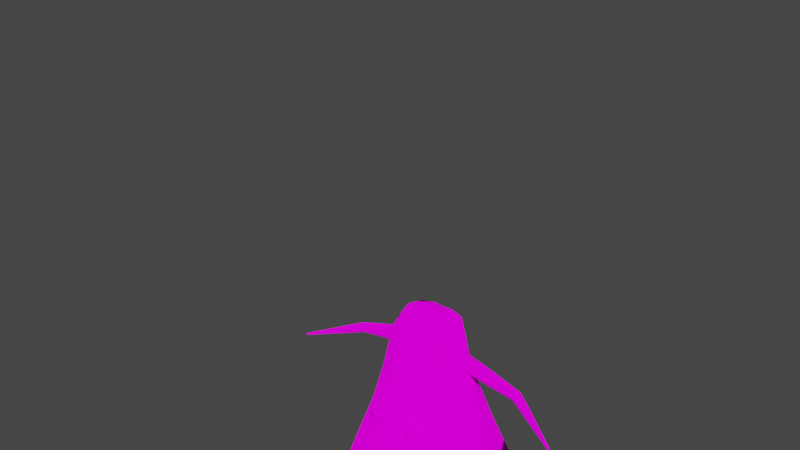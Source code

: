 # Source: debuff_support_F1.blend  (saved by Blender 3.0.42; exported with 4.5.12 LTS)
import bpy
from mathutils import Matrix  # noqa: F401  (used for matrix-valued properties, if any)

bpy.ops.wm.read_factory_settings(use_empty=True)
scene = bpy.context.scene
scene.name = 'Scene'

# ---- collections
col_debuff_support = bpy.data.collections.new('debuff_support'); scene.collection.children.link(col_debuff_support)
col_mesh = bpy.data.collections.new('mesh'); scene.collection.children.link(col_mesh)

# ---- images (referenced by path relative to the original .blend; pixels are not part of the script)
import os
ASSET_DIR = os.environ.get("B2B_ASSET_DIR", "")  # directory of the original .blend (textures are referenced by path, not embedded)
HERE = os.path.dirname(os.path.abspath(__file__))  # packed textures are extracted next to this script under _unpacked/

def load_image(name, relpath, width, height, colorspace="sRGB"):
    """Load a texture the original file referenced (path relative to the .blend, or extracted next to this script)."""
    p = next((c for c in (os.path.join(HERE, relpath), os.path.join(ASSET_DIR, relpath)) if relpath and os.path.exists(c)), "")
    if p:
        img = bpy.data.images.load(p, check_existing=True)
        img.name = name
    else:  # same state as the original file: an image datablock whose file is absent (Cycles renders it pink)
        img = bpy.data.images.new(name, width, height)
        img.source = "FILE"
        img.filepath = "//" + (relpath or name)
    img.colorspace_settings.name = colorspace
    return img
img_head = load_image('head', 'debuff_support_UV.png', 1024, 1024, 'sRGB')

# ---- materials (node trees are filled in below, after node groups)
mat_debuff_support = bpy.data.materials.new('debuff_support')
mat_debuff_support.alpha_threshold = 0.0
mat_debuff_support.use_transparent_shadow = False
mat_debuff_support.line_color = (0.0, 0.0, 0.0, 1.0)

# ---- material node trees
mat_debuff_support.use_nodes = True; mat_debuff_support.node_tree.nodes.clear()
_N = mat_debuff_support.node_tree.nodes; _L = mat_debuff_support.node_tree.links
n0 = _N.new('ShaderNodeOutputMaterial'); n0.name = 'Material Output'; n0.location = (300, 300)
n1 = _N.new('ShaderNodeBsdfDiffuse'); n1.name = 'BSDF Difuso'; n1.location = (10, 300)
n1.inputs[1].default_value = 1.0
n2 = _N.new('ShaderNodeTexImage'); n2.name = 'Imagen'; n2.location = (-280, 280)
n2.image = img_head
_L.new(n1.outputs[0], n0.inputs[0])
_L.new(n2.outputs[0], n1.inputs[0])
n0.is_active_output = True

# ---- world
world_world = bpy.data.worlds.new('World'); scene.world = world_world
world_world.use_nodes = True; world_world.node_tree.nodes.clear()
_N = world_world.node_tree.nodes; _L = world_world.node_tree.links
n0 = _N.new('ShaderNodeOutputWorld'); n0.name = 'World Output'; n0.location = (300, 300)
n1 = _N.new('ShaderNodeBackground'); n1.name = 'Background'; n1.location = (10, 300)
n1.inputs[0].default_value = (0.05088, 0.05088, 0.05088, 1.0)
_L.new(n1.outputs[0], n0.inputs[0])
n0.is_active_output = True
world_world.color = (0.05088, 0.05088, 0.05088)
world_world.use_sun_shadow = False
world_world.sun_shadow_jitter_overblur = 0.0

# ---- meshes
me_plano = bpy.data.meshes.new('Plano')
me_plano.from_pydata([(0.2554, 0.08648, 0.6631), (0.2698, -0.2609, 0.3378), (0.2883, 0.000349, 0.6415), (0.08382, 0.1913, 0.7011), (0.2566, -0.08652, 0.6463), (0.08809, -0.1908, 0.6583), (0.1506, 0.3859, 0.09021), (0.3816, -0.1541, 0.09114), (0.3865, 0.001675, 0.3431), (0.3188, 0.1221, 0.3275), (0.1505, -0.3594, 0.08974), (0.3409, 0.3731, 0.0127), (0.1943, -0.161, 0.6389), (0.188, 0.164, 0.672), (0.1385, 0.1064, 1.027), (0.1472, 1.23e-05, 1.05), (0.05791, 6.242e-05, 1.057), (0.05361, 0.1189, 1.04), (0.06448, -0.1206, 0.9574), (0.2007, -0.07133, 0.9139), (0.1997, 0.06796, 0.9439), (0.2134, -6.582e-05, 0.9517), (0.1425, -0.1014, 0.9493), (0.3817, 0.1562, 0.09133), (0.2583, 0.265, 0.3436), (0.4892, 0.001681, 0.01502), (0.1238, -0.2986, 0.3231), (0.3182, -0.1217, 0.3248), (0.3408, -0.3695, 0.01235), (0.1236, 0.3013, 0.33), (-0.2554, 0.08648, 0.6631), (-0.2698, -0.2609, 0.3378), (-0.2883, 0.000349, 0.6415), (0.0, 0.4484, 0.02332), (-0.08382, 0.1913, 0.7011), (-0.2566, -0.08652, 0.6463), (-0.08809, -0.1908, 0.6583), (0.0, -0.2173, 0.6362), (0.0, -0.3411, 0.332), (-0.1506, 0.3859, 0.09021), (-0.3816, -0.1541, 0.09114), (-0.3865, 0.001675, 0.3431), (-0.3188, 0.1221, 0.3275), (-0.1505, -0.3594, 0.08974), (-0.3409, 0.3731, 0.0127), (-0.1943, -0.161, 0.6389), (-0.188, 0.164, 0.672), (-0.1385, 0.1064, 1.027), (-0.1472, 1.23e-05, 1.05), (-0.05791, 6.242e-05, 1.057), (-0.05361, 0.1189, 1.04), (-0.06448, -0.1206, 0.9574), (-0.2007, -0.07133, 0.9139), (-0.1997, 0.06796, 0.9439), (-0.2134, -6.582e-05, 0.9517), (-0.1425, -0.1014, 0.9493), (-0.3817, 0.1562, 0.09133), (0.0, 0.1205, 1.033), (-0.2583, 0.265, 0.3436), (0.0, -8.162e-05, 1.059), (-0.4892, 0.001681, 0.01502), (-0.1238, -0.2986, 0.3231), (-0.3182, -0.1217, 0.3248), (0.0, -0.4477, 0.02228), (-0.3408, -0.3695, 0.01235), (-0.1236, 0.3013, 0.33), (0.0, 0.3409, 0.3408), (0.0, -0.1223, 0.9441), (0.0, 0.2163, 0.6796), (0.1633, 0.1352, 0.8493), (0.1684, -0.1312, 0.7941), (0.06872, 0.1551, 0.8705), (0.0, -0.1698, 0.7902), (0.0, 0.1684, 0.8565), (0.2276, 0.07722, 0.8035), (0.2508, 0.0001416, 0.7966), (0.07628, -0.1557, 0.8079), (0.2286, -0.07893, 0.7801), (-0.1633, 0.1352, 0.8493), (-0.1684, -0.1312, 0.7941), (-0.06872, 0.1551, 0.8705), (-0.2276, 0.07722, 0.8035), (-0.2508, 0.0001416, 0.7966), (-0.07628, -0.1557, 0.8079), (-0.2286, -0.07893, 0.7801), (0.2232, 0.2145, 0.5078), (0.1059, -0.2447, 0.4907), (0.232, -0.211, 0.4884), (0.0, -0.2792, 0.4841), (0.1037, 0.2463, 0.5156), (0.0, 0.2786, 0.5102), (0.2874, -0.1041, 0.4856), (0.3374, 0.001012, 0.4923), (0.2871, 0.1043, 0.4953), (-0.2232, 0.2145, 0.5078), (-0.1059, -0.2447, 0.4907), (-0.232, -0.211, 0.4884), (-0.1037, 0.2463, 0.5156), (-0.2874, -0.1041, 0.4856), (-0.3374, 0.001012, 0.4923), (-0.2871, 0.1043, 0.4953), (0.3503, 0.1391, 0.2094), (0.0, -0.3944, 0.1771), (0.4378, 0.001678, 0.1791), (0.2996, 0.3191, 0.1782), (0.3499, -0.1379, 0.208), (0.3053, -0.3152, 0.1751), (0.1371, -0.329, 0.2064), (0.0, 0.3946, 0.1821), (0.1371, 0.3436, 0.2101), (-0.3503, 0.1391, 0.2094), (-0.4378, 0.001678, 0.1791), (-0.2996, 0.3191, 0.1782), (-0.3499, -0.1379, 0.208), (-0.3053, -0.3152, 0.1751), (-0.1371, -0.329, 0.2064), (-0.1371, 0.3436, 0.2101)], [], [(86, 87, 12, 5), (75, 77, 4, 2), (59, 16, 17, 57), (85, 89, 3, 13), (72, 76, 18, 67), (16, 18, 22, 15), (17, 16, 15, 14), (15, 21, 20, 14), (22, 19, 21, 15), (70, 77, 19, 22), (93, 85, 13, 0), (87, 91, 4, 12), (91, 92, 2, 4), (88, 86, 5, 37), (89, 90, 68, 3), (92, 93, 0, 2), (104, 101, 23, 11), (101, 103, 25, 23), (107, 102, 63, 10), (103, 105, 7, 25), (71, 17, 14, 69), (109, 104, 11, 6), (67, 18, 16, 59), (105, 106, 28, 7), (106, 107, 10, 28), (108, 109, 6, 33), (73, 71, 3, 68), (69, 74, 0, 13), (74, 75, 2, 0), (76, 70, 22, 18), (95, 36, 45, 96), (82, 32, 35, 84), (59, 57, 50, 49), (94, 46, 34, 97), (72, 67, 51, 83), (49, 48, 55, 51), (50, 47, 48, 49), (48, 47, 53, 54), (55, 48, 54, 52), (79, 55, 52, 84), (100, 30, 46, 94), (96, 45, 35, 98), (98, 35, 32, 99), (88, 37, 36, 95), (97, 34, 68, 90), (99, 32, 30, 100), (112, 44, 56, 110), (110, 56, 60, 111), (115, 43, 63, 102), (111, 60, 40, 113), (80, 78, 47, 50), (116, 39, 44, 112), (67, 59, 49, 51), (113, 40, 64, 114), (114, 64, 43, 115), (108, 33, 39, 116), (73, 68, 34, 80), (78, 46, 30, 81), (81, 30, 32, 82), (83, 51, 55, 79), (36, 83, 79, 45), (53, 81, 82, 54), (47, 78, 81, 53), (57, 73, 80, 50), (34, 46, 78, 80), (45, 79, 84, 35), (37, 72, 83, 36), (54, 82, 84, 52), (5, 12, 70, 76), (20, 21, 75, 74), (14, 20, 74, 69), (57, 17, 71, 73), (3, 71, 69, 13), (12, 4, 77, 70), (37, 5, 76, 72), (21, 19, 77, 75), (41, 99, 100, 42), (65, 97, 90, 66), (38, 88, 95, 61), (62, 98, 99, 41), (31, 96, 98, 62), (42, 100, 94, 58), (58, 94, 97, 65), (61, 95, 96, 31), (8, 9, 93, 92), (29, 66, 90, 89), (38, 26, 86, 88), (27, 8, 92, 91), (1, 27, 91, 87), (9, 24, 85, 93), (24, 29, 89, 85), (26, 1, 87, 86), (66, 108, 116, 65), (31, 114, 115, 61), (62, 113, 114, 31), (65, 116, 112, 58), (41, 111, 113, 62), (61, 115, 102, 38), (42, 110, 111, 41), (58, 112, 110, 42), (66, 29, 109, 108), (1, 26, 107, 106), (27, 1, 106, 105), (29, 24, 104, 109), (8, 27, 105, 103), (26, 38, 102, 107), (9, 8, 103, 101), (24, 9, 101, 104)])
me_plano.polygons.foreach_set('use_smooth', [True] * 108)
_uv = me_plano.uv_layers.new(name='MapaUV')
_uv.uv.foreach_set('vector', [0.4208, 0.4109, 0.387, 0.4435, 0.3616, 0.3967, 0.377, 0.376, 0.3242, 0.3789, 0.3378, 0.3803, 0.3386, 0.4, 0.3169, 0.4004, 0.3366, 0.3434, 0.3355, 0.3465, 0.3294, 0.3443, 0.3298, 0.3411, 0.24, 0.3867, 0.2352, 0.346, 0.2923, 0.3436, 0.2901, 0.3655, 0.3693, 0.3541, 0.3606, 0.3635, 0.3443, 0.351, 0.3472, 0.3469, 0.3355, 0.3465, 0.3443, 0.351, 0.3409, 0.3558, 0.3335, 0.3508, 0.3294, 0.3443, 0.3355, 0.3465, 0.3335, 0.3508, 0.3287, 0.3486, 0.3335, 0.3508, 0.3315, 0.3574, 0.3269, 0.3552, 0.3287, 0.3486, 0.3409, 0.3558, 0.337, 0.3607, 0.3315, 0.3574, 0.3335, 0.3508, 0.3513, 0.3763, 0.3378, 0.3803, 0.337, 0.3607, 0.3409, 0.3558, 0.2669, 0.4244, 0.24, 0.3867, 0.2901, 0.3655, 0.302, 0.3854, 0.387, 0.4435, 0.3427, 0.4524, 0.3386, 0.4, 0.3616, 0.3967, 0.3427, 0.4524, 0.3007, 0.4474, 0.3169, 0.4004, 0.3386, 0.4, 0.4421, 0.3779, 0.4208, 0.4109, 0.377, 0.376, 0.3913, 0.3613, 0.2352, 0.346, 0.2385, 0.3113, 0.29, 0.3281, 0.2923, 0.3436, 0.3007, 0.4474, 0.2669, 0.4244, 0.302, 0.3854, 0.3169, 0.4004, 0.09886, 0.4438, 0.1859, 0.5137, 0.14, 0.5641, 0.007909, 0.4796, 0.1859, 0.5137, 0.2525, 0.5843, 0.2205, 0.6742, 0.14, 0.5641, 0.5171, 0.4891, 0.5802, 0.4231, 0.6676, 0.4517, 0.5696, 0.5325, 0.2525, 0.5843, 0.3504, 0.5731, 0.3539, 0.6414, 0.2205, 0.6742, 0.3108, 0.344, 0.3294, 0.3443, 0.3287, 0.3486, 0.3094, 0.3571, 0.1098, 0.3487, 0.09886, 0.4438, 0.007909, 0.4796, 0.04153, 0.349, 0.3472, 0.3469, 0.3443, 0.351, 0.3355, 0.3465, 0.3366, 0.3434, 0.3504, 0.5731, 0.4632, 0.5758, 0.5139, 0.6612, 0.3539, 0.6414, 0.4632, 0.5758, 0.5171, 0.4891, 0.5696, 0.5325, 0.5139, 0.6612, 0.1021, 0.2666, 0.1098, 0.3487, 0.04153, 0.349, 0.01715, 0.2388, 0.3099, 0.3346, 0.3108, 0.344, 0.2923, 0.3436, 0.29, 0.3281, 0.3094, 0.3571, 0.3145, 0.3703, 0.302, 0.3854, 0.2901, 0.3655, 0.3145, 0.3703, 0.3242, 0.3789, 0.3169, 0.4004, 0.302, 0.3854, 0.3606, 0.3635, 0.3513, 0.3763, 0.3409, 0.3558, 0.3443, 0.351, 0.4444, 0.3387, 0.3884, 0.341, 0.3883, 0.3151, 0.4365, 0.2924, 0.3476, 0.3074, 0.3545, 0.2857, 0.3717, 0.2989, 0.3594, 0.3143, 0.3366, 0.3434, 0.3298, 0.3411, 0.3314, 0.3383, 0.3375, 0.3402, 0.2843, 0.2513, 0.3122, 0.298, 0.301, 0.317, 0.2564, 0.2813, 0.3693, 0.3541, 0.3472, 0.3469, 0.3473, 0.3418, 0.3679, 0.3414, 0.3375, 0.3402, 0.3385, 0.3355, 0.3475, 0.3359, 0.3473, 0.3418, 0.3314, 0.3383, 0.3334, 0.3344, 0.3385, 0.3355, 0.3375, 0.3402, 0.3385, 0.3355, 0.3334, 0.3344, 0.3358, 0.3281, 0.3408, 0.329, 0.3475, 0.3359, 0.3385, 0.3355, 0.3408, 0.329, 0.3472, 0.3297, 0.3679, 0.3255, 0.3475, 0.3359, 0.3472, 0.3297, 0.3594, 0.3143, 0.3283, 0.2369, 0.3336, 0.2891, 0.3122, 0.298, 0.2843, 0.2513, 0.4365, 0.2924, 0.3883, 0.3151, 0.3717, 0.2989, 0.406, 0.2591, 0.406, 0.2591, 0.3717, 0.2989, 0.3545, 0.2857, 0.3691, 0.2382, 0.4421, 0.3779, 0.3913, 0.3613, 0.3884, 0.341, 0.4444, 0.3387, 0.2564, 0.2813, 0.301, 0.317, 0.29, 0.3281, 0.2385, 0.3113, 0.3691, 0.2382, 0.3545, 0.2857, 0.3336, 0.2891, 0.3283, 0.2369, 0.2042, 0.1218, 0.1521, 0.03914, 0.3086, 0.04914, 0.3158, 0.1169, 0.3158, 0.1169, 0.3086, 0.04914, 0.4386, 0.007909, 0.4112, 0.09931, 0.5683, 0.3325, 0.6363, 0.3286, 0.6676, 0.4517, 0.5802, 0.4231, 0.4112, 0.09931, 0.4386, 0.007909, 0.5268, 0.1132, 0.4836, 0.1662, 0.3162, 0.3277, 0.3228, 0.3162, 0.3334, 0.3344, 0.3314, 0.3383, 0.1568, 0.205, 0.1019, 0.1644, 0.1521, 0.03914, 0.2042, 0.1218, 0.3472, 0.3469, 0.3366, 0.3434, 0.3375, 0.3402, 0.3473, 0.3418, 0.4836, 0.1662, 0.5268, 0.1132, 0.6676, 0.1919, 0.5761, 0.2308, 0.5761, 0.2308, 0.6676, 0.1919, 0.6363, 0.3286, 0.5683, 0.3325, 0.1021, 0.2666, 0.01715, 0.2388, 0.1019, 0.1644, 0.1568, 0.205, 0.3099, 0.3346, 0.29, 0.3281, 0.301, 0.317, 0.3162, 0.3277, 0.3228, 0.3162, 0.3122, 0.298, 0.3336, 0.2891, 0.3347, 0.3086, 0.3347, 0.3086, 0.3336, 0.2891, 0.3545, 0.2857, 0.3476, 0.3074, 0.3679, 0.3414, 0.3473, 0.3418, 0.3475, 0.3359, 0.3679, 0.3255, 0.3884, 0.341, 0.3679, 0.3414, 0.3679, 0.3255, 0.3883, 0.3151, 0.3358, 0.3281, 0.3347, 0.3086, 0.3476, 0.3074, 0.3408, 0.329, 0.3334, 0.3344, 0.3228, 0.3162, 0.3347, 0.3086, 0.3358, 0.3281, 0.3298, 0.3411, 0.3099, 0.3346, 0.3162, 0.3277, 0.3314, 0.3383, 0.301, 0.317, 0.3122, 0.298, 0.3228, 0.3162, 0.3162, 0.3277, 0.3883, 0.3151, 0.3679, 0.3255, 0.3594, 0.3143, 0.3717, 0.2989, 0.3913, 0.3613, 0.3693, 0.3541, 0.3679, 0.3414, 0.3884, 0.341, 0.3408, 0.329, 0.3476, 0.3074, 0.3594, 0.3143, 0.3472, 0.3297, 0.377, 0.376, 0.3616, 0.3967, 0.3513, 0.3763, 0.3606, 0.3635, 0.3269, 0.3552, 0.3315, 0.3574, 0.3242, 0.3789, 0.3145, 0.3703, 0.3287, 0.3486, 0.3269, 0.3552, 0.3145, 0.3703, 0.3094, 0.3571, 0.3298, 0.3411, 0.3294, 0.3443, 0.3108, 0.344, 0.3099, 0.3346, 0.2923, 0.3436, 0.3108, 0.344, 0.3094, 0.3571, 0.2901, 0.3655, 0.3616, 0.3967, 0.3386, 0.4, 0.3378, 0.3803, 0.3513, 0.3763, 0.3913, 0.3613, 0.377, 0.376, 0.3606, 0.3635, 0.3693, 0.3541, 0.3315, 0.3574, 0.337, 0.3607, 0.3378, 0.3803, 0.3242, 0.3789, 0.3838, 0.1907, 0.3691, 0.2382, 0.3283, 0.2369, 0.323, 0.1847, 0.2117, 0.2456, 0.2564, 0.2813, 0.2385, 0.3113, 0.187, 0.2944, 0.4928, 0.3945, 0.4421, 0.3779, 0.4444, 0.3387, 0.5003, 0.3364, 0.4404, 0.2192, 0.406, 0.2591, 0.3691, 0.2382, 0.3838, 0.1907, 0.4846, 0.2696, 0.4365, 0.2924, 0.406, 0.2591, 0.4404, 0.2192, 0.323, 0.1847, 0.3283, 0.2369, 0.2843, 0.2513, 0.2564, 0.2045, 0.2564, 0.2045, 0.2843, 0.2513, 0.2564, 0.2813, 0.2117, 0.2456, 0.5003, 0.3364, 0.4444, 0.3387, 0.4365, 0.2924, 0.4846, 0.2696, 0.2844, 0.4944, 0.2318, 0.4634, 0.2669, 0.4244, 0.3007, 0.4474, 0.178, 0.3484, 0.187, 0.2944, 0.2385, 0.3113, 0.2352, 0.346, 0.4928, 0.3945, 0.4646, 0.4458, 0.4208, 0.4109, 0.4421, 0.3779, 0.3469, 0.5049, 0.2844, 0.4944, 0.3007, 0.4474, 0.3427, 0.4524, 0.4124, 0.4904, 0.3469, 0.5049, 0.3427, 0.4524, 0.387, 0.4435, 0.2318, 0.4634, 0.1898, 0.4079, 0.24, 0.3867, 0.2669, 0.4244, 0.1898, 0.4079, 0.178, 0.3484, 0.2352, 0.346, 0.24, 0.3867, 0.4646, 0.4458, 0.4124, 0.4904, 0.387, 0.4435, 0.4208, 0.4109, 0.187, 0.2944, 0.1021, 0.2666, 0.1568, 0.205, 0.2117, 0.2456, 0.4846, 0.2696, 0.5761, 0.2308, 0.5683, 0.3325, 0.5003, 0.3364, 0.4404, 0.2192, 0.4836, 0.1662, 0.5761, 0.2308, 0.4846, 0.2696, 0.2117, 0.2456, 0.1568, 0.205, 0.2042, 0.1218, 0.2564, 0.2045, 0.3838, 0.1907, 0.4112, 0.09931, 0.4836, 0.1662, 0.4404, 0.2192, 0.5003, 0.3364, 0.5683, 0.3325, 0.5802, 0.4231, 0.4928, 0.3945, 0.323, 0.1847, 0.3158, 0.1169, 0.4112, 0.09931, 0.3838, 0.1907, 0.2564, 0.2045, 0.2042, 0.1218, 0.3158, 0.1169, 0.323, 0.1847, 0.187, 0.2944, 0.178, 0.3484, 0.1098, 0.3487, 0.1021, 0.2666, 0.4124, 0.4904, 0.4646, 0.4458, 0.5171, 0.4891, 0.4632, 0.5758, 0.3469, 0.5049, 0.4124, 0.4904, 0.4632, 0.5758, 0.3504, 0.5731, 0.178, 0.3484, 0.1898, 0.4079, 0.09886, 0.4438, 0.1098, 0.3487, 0.2844, 0.4944, 0.3469, 0.5049, 0.3504, 0.5731, 0.2525, 0.5843, 0.4646, 0.4458, 0.4928, 0.3945, 0.5802, 0.4231, 0.5171, 0.4891, 0.2318, 0.4634, 0.2844, 0.4944, 0.2525, 0.5843, 0.1859, 0.5137, 0.1898, 0.4079, 0.2318, 0.4634, 0.1859, 0.5137, 0.09886, 0.4438])
me_plano.materials.append(mat_debuff_support)
me_plano.use_remesh_fix_poles = True
me_plano.use_remesh_preserve_attributes = False
me_plano.use_mirror_vertex_groups = False
me_plano.update()
me_c_rculo = bpy.data.meshes.new('Círculo')
me_c_rculo.from_pydata([(0.1809, 0.05797, 0.8199), (0.1884, 0.05372, 0.8408), (0.1928, 0.03211, 0.8457), (0.194, 0.0101, 0.8408), (0.1877, 0.004104, 0.8199), (0.1802, 0.008358, 0.7991), (0.1758, 0.02996, 0.7942), (0.1747, 0.05198, 0.7991), (0.8627, -0.08403, 0.6007), (0.8623, -0.08374, 0.6044), (0.8623, -0.08744, 0.6051), (0.8595, -0.0899, 0.6056), (0.8595, -0.09117, 0.602), (0.8574, -0.09017, 0.5991), (0.8598, -0.08776, 0.5976), (0.8601, -0.08401, 0.5979), (0.2894, 0.07581, 0.7504), (0.4105, 0.08812, 0.7151), (0.5376, 0.09572, 0.678), (0.6501, 0.03446, 0.6487), (0.7537, -0.02437, 0.6241), (0.7582, -0.02045, 0.6325), (0.6579, 0.04119, 0.6631), (0.546, 0.1052, 0.6974), (0.4175, 0.09997, 0.74), (0.2975, 0.08989, 0.7801), (0.2972, 0.01382, 0.7504), (0.4163, 0.03588, 0.7154), (0.5298, 0.05405, 0.6824), (0.6369, 0.005066, 0.6543), (0.746, -0.0415, 0.6274), (0.7486, -0.03309, 0.622), (0.6413, 0.01949, 0.6451), (0.5309, 0.07454, 0.6718), (0.4099, 0.06157, 0.7049), (0.2892, 0.0443, 0.7381), (0.3168, 0.0163, 0.8097), (0.4327, 0.03796, 0.7653), (0.5431, 0.05574, 0.7228), (0.6471, 0.006362, 0.6853), (0.7519, -0.04074, 0.6455), (0.7473, -0.04466, 0.6371), (0.6393, -0.0003736, 0.671), (0.5348, 0.04627, 0.7035), (0.4257, 0.0261, 0.7404), (0.3086, 0.002222, 0.7801), (0.3089, 0.07829, 0.8097), (0.4269, 0.0902, 0.765), (0.551, 0.09741, 0.7185), (0.6603, 0.03575, 0.6797), (0.7596, -0.02361, 0.6422), (0.757, -0.03202, 0.6476), (0.6558, 0.02133, 0.689), (0.5498, 0.07693, 0.729), (0.4332, 0.06451, 0.7755), (0.3169, 0.04781, 0.822), (0.205, 0.06502, 0.8445), (0.1936, 0.07657, 0.8149), (0.2129, 0.03466, 0.8567), (0.2128, 0.003277, 0.8445), (0.2047, -0.01074, 0.8149), (0.1933, 0.000811, 0.7854), (0.1854, 0.03117, 0.7732), (0.1855, 0.06255, 0.7854), (0.1843, 0.03104, 0.8199), (0.8646, -0.08939, 0.6002), (0.8377, -0.0683, 0.6143), (0.8369, -0.06656, 0.6084), (0.8362, -0.07336, 0.6173), (0.8331, -0.07853, 0.6162), (0.8305, -0.0808, 0.6112), (0.8295, -0.07898, 0.6054), (0.8312, -0.07399, 0.6023), (0.8341, -0.06875, 0.6034), (-0.1809, 0.05797, 0.8199), (-0.1884, 0.05372, 0.8408), (-0.1928, 0.03211, 0.8457), (-0.194, 0.0101, 0.8408), (-0.1877, 0.004104, 0.8199), (-0.1802, 0.008358, 0.7991), (-0.1758, 0.02996, 0.7942), (-0.1747, 0.05198, 0.7991), (-0.8627, -0.08403, 0.6007), (-0.8623, -0.08374, 0.6044), (-0.8623, -0.08744, 0.6051), (-0.8595, -0.0899, 0.6056), (-0.8595, -0.09117, 0.602), (-0.8574, -0.09017, 0.5991), (-0.8598, -0.08776, 0.5976), (-0.8601, -0.08401, 0.5979), (-0.2894, 0.07581, 0.7504), (-0.4105, 0.08812, 0.7151), (-0.5376, 0.09572, 0.678), (-0.6501, 0.03446, 0.6487), (-0.7537, -0.02437, 0.6241), (-0.7582, -0.02045, 0.6325), (-0.6579, 0.04119, 0.6631), (-0.546, 0.1052, 0.6974), (-0.4175, 0.09997, 0.74), (-0.2975, 0.08989, 0.7801), (-0.2972, 0.01382, 0.7504), (-0.4163, 0.03588, 0.7154), (-0.5298, 0.05405, 0.6824), (-0.6369, 0.005066, 0.6543), (-0.746, -0.0415, 0.6274), (-0.7486, -0.03309, 0.622), (-0.6413, 0.01949, 0.6451), (-0.5309, 0.07454, 0.6718), (-0.4099, 0.06157, 0.7049), (-0.2892, 0.0443, 0.7381), (-0.3168, 0.0163, 0.8097), (-0.4327, 0.03796, 0.7653), (-0.5431, 0.05574, 0.7228), (-0.6471, 0.006362, 0.6853), (-0.7519, -0.04074, 0.6455), (-0.7473, -0.04466, 0.6371), (-0.6393, -0.0003736, 0.671), (-0.5348, 0.04627, 0.7035), (-0.4257, 0.0261, 0.7404), (-0.3086, 0.002222, 0.7801), (-0.3089, 0.07829, 0.8097), (-0.4269, 0.0902, 0.765), (-0.551, 0.09741, 0.7185), (-0.6603, 0.03575, 0.6797), (-0.7596, -0.02361, 0.6422), (-0.757, -0.03202, 0.6476), (-0.6558, 0.02133, 0.689), (-0.5498, 0.07693, 0.729), (-0.4332, 0.06451, 0.7755), (-0.3169, 0.04781, 0.822), (-0.205, 0.06502, 0.8445), (-0.1936, 0.07657, 0.8149), (-0.2129, 0.03466, 0.8567), (-0.2128, 0.003277, 0.8445), (-0.2047, -0.01074, 0.8149), (-0.1933, 0.000811, 0.7854), (-0.1854, 0.03117, 0.7732), (-0.1855, 0.06255, 0.7854), (-0.1843, 0.03104, 0.8199), (-0.8646, -0.08939, 0.6002), (-0.8377, -0.0683, 0.6143), (-0.8369, -0.06656, 0.6084), (-0.8362, -0.07336, 0.6173), (-0.8331, -0.07853, 0.6162), (-0.8305, -0.0808, 0.6112), (-0.8295, -0.07898, 0.6054), (-0.8312, -0.07399, 0.6023), (-0.8341, -0.06875, 0.6034)], [], [(21, 20, 73, 67), (31, 30, 71, 72), (41, 40, 69, 70), (51, 50, 66, 68), (20, 31, 72, 73), (30, 41, 70, 71), (40, 51, 68, 69), (50, 21, 67, 66), (56, 57, 25, 46), (46, 25, 24, 47), (47, 24, 23, 48), (48, 23, 22, 49), (49, 22, 21, 50), (59, 58, 55, 36), (36, 55, 54, 37), (37, 54, 53, 38), (38, 53, 52, 39), (39, 52, 51, 40), (61, 60, 45, 26), (26, 45, 44, 27), (27, 44, 43, 28), (28, 43, 42, 29), (29, 42, 41, 30), (63, 62, 35, 16), (16, 35, 34, 17), (17, 34, 33, 18), (18, 33, 32, 19), (19, 32, 31, 20), (58, 56, 46, 55), (55, 46, 47, 54), (54, 47, 48, 53), (53, 48, 49, 52), (52, 49, 50, 51), (60, 59, 36, 45), (45, 36, 37, 44), (44, 37, 38, 43), (43, 38, 39, 42), (42, 39, 40, 41), (62, 61, 26, 35), (35, 26, 27, 34), (34, 27, 28, 33), (33, 28, 29, 32), (32, 29, 30, 31), (57, 63, 16, 25), (25, 16, 17, 24), (24, 17, 18, 23), (23, 18, 19, 22), (22, 19, 20, 21), (64, 4, 5, 6), (1, 0, 57, 56), (2, 1, 56, 58), (3, 2, 58, 59), (4, 3, 59, 60), (5, 4, 60, 61), (6, 5, 61, 62), (7, 6, 62, 63), (0, 7, 63, 57), (2, 3, 4, 64), (0, 64, 6, 7), (1, 2, 64, 0), (65, 14, 13, 12), (8, 15, 14, 65), (10, 65, 12, 11), (9, 8, 65, 10), (8, 9, 66, 67), (9, 10, 68, 66), (10, 11, 69, 68), (11, 12, 70, 69), (12, 13, 71, 70), (13, 14, 72, 71), (14, 15, 73, 72), (15, 8, 67, 73), (95, 141, 147, 94), (105, 146, 145, 104), (115, 144, 143, 114), (125, 142, 140, 124), (94, 147, 146, 105), (104, 145, 144, 115), (114, 143, 142, 125), (124, 140, 141, 95), (130, 120, 99, 131), (120, 121, 98, 99), (121, 122, 97, 98), (122, 123, 96, 97), (123, 124, 95, 96), (133, 110, 129, 132), (110, 111, 128, 129), (111, 112, 127, 128), (112, 113, 126, 127), (113, 114, 125, 126), (135, 100, 119, 134), (100, 101, 118, 119), (101, 102, 117, 118), (102, 103, 116, 117), (103, 104, 115, 116), (137, 90, 109, 136), (90, 91, 108, 109), (91, 92, 107, 108), (92, 93, 106, 107), (93, 94, 105, 106), (132, 129, 120, 130), (129, 128, 121, 120), (128, 127, 122, 121), (127, 126, 123, 122), (126, 125, 124, 123), (134, 119, 110, 133), (119, 118, 111, 110), (118, 117, 112, 111), (117, 116, 113, 112), (116, 115, 114, 113), (136, 109, 100, 135), (109, 108, 101, 100), (108, 107, 102, 101), (107, 106, 103, 102), (106, 105, 104, 103), (131, 99, 90, 137), (99, 98, 91, 90), (98, 97, 92, 91), (97, 96, 93, 92), (96, 95, 94, 93), (138, 80, 79, 78), (75, 130, 131, 74), (76, 132, 130, 75), (77, 133, 132, 76), (78, 134, 133, 77), (79, 135, 134, 78), (80, 136, 135, 79), (81, 137, 136, 80), (74, 131, 137, 81), (76, 138, 78, 77), (74, 81, 80, 138), (75, 74, 138, 76), (139, 86, 87, 88), (82, 139, 88, 89), (84, 85, 86, 139), (83, 84, 139, 82), (82, 141, 140, 83), (83, 140, 142, 84), (84, 142, 143, 85), (85, 143, 144, 86), (86, 144, 145, 87), (87, 145, 146, 88), (88, 146, 147, 89), (89, 147, 141, 82)])
me_c_rculo.polygons.foreach_set('use_smooth', [True] * 144)
_uv = me_c_rculo.uv_layers.new(name='MapaUV')
_uv.uv.foreach_set('vector', [0.8506, 0.8953, 0.8538, 0.8942, 0.8626, 0.9229, 0.8607, 0.9237, 0.857, 0.8933, 0.8602, 0.8925, 0.8663, 0.922, 0.8644, 0.9224, 0.9873, 0.7791, 0.9841, 0.7785, 0.99, 0.749, 0.9919, 0.7493, 0.9808, 0.7778, 0.9776, 0.7769, 0.9862, 0.7481, 0.9881, 0.7486, 0.8538, 0.8942, 0.857, 0.8933, 0.8644, 0.9224, 0.8626, 0.9229, 0.8602, 0.8925, 0.8635, 0.892, 0.8683, 0.9218, 0.8663, 0.922, 0.9841, 0.7785, 0.9808, 0.7778, 0.9881, 0.7486, 0.99, 0.749, 0.9776, 0.7769, 0.9744, 0.7759, 0.9844, 0.7474, 0.9862, 0.7481, 0.9665, 0.9646, 0.9575, 0.9707, 0.9502, 0.9371, 0.9606, 0.9357, 0.9606, 0.9357, 0.9502, 0.9371, 0.9476, 0.8965, 0.9569, 0.896, 0.9569, 0.896, 0.9476, 0.8965, 0.9469, 0.853, 0.9541, 0.8541, 0.9541, 0.8541, 0.9469, 0.853, 0.9604, 0.8125, 0.9659, 0.8143, 0.9659, 0.8143, 0.9604, 0.8125, 0.9744, 0.7759, 0.9776, 0.7769, 0.9819, 0.9633, 0.9742, 0.9628, 0.9709, 0.9344, 0.9812, 0.9334, 0.9812, 0.9334, 0.9709, 0.9344, 0.966, 0.8952, 0.9749, 0.8941, 0.9749, 0.8941, 0.966, 0.8952, 0.9614, 0.8549, 0.9688, 0.8555, 0.9688, 0.8555, 0.9614, 0.8549, 0.9714, 0.8158, 0.9768, 0.817, 0.9768, 0.817, 0.9714, 0.8158, 0.9808, 0.7778, 0.9841, 0.7785, 0.8583, 0.7086, 0.8685, 0.7047, 0.8675, 0.7391, 0.8572, 0.738, 0.8572, 0.738, 0.8675, 0.7391, 0.8596, 0.7786, 0.8506, 0.7771, 0.8506, 0.7771, 0.8596, 0.7786, 0.8522, 0.8155, 0.8446, 0.8157, 0.8446, 0.8157, 0.8522, 0.8155, 0.8584, 0.8532, 0.8528, 0.8542, 0.8528, 0.8542, 0.8584, 0.8532, 0.8635, 0.892, 0.8602, 0.8925, 0.843, 0.7061, 0.8505, 0.7084, 0.847, 0.7369, 0.8366, 0.7355, 0.8366, 0.7355, 0.847, 0.7369, 0.8417, 0.776, 0.8326, 0.7752, 0.8326, 0.7752, 0.8417, 0.776, 0.8372, 0.8163, 0.83, 0.8172, 0.83, 0.8172, 0.8372, 0.8163, 0.8474, 0.8554, 0.8419, 0.8569, 0.8419, 0.8569, 0.8474, 0.8554, 0.857, 0.8933, 0.8538, 0.8942, 0.9742, 0.9628, 0.9665, 0.9646, 0.9606, 0.9357, 0.9709, 0.9344, 0.9709, 0.9344, 0.9606, 0.9357, 0.9569, 0.896, 0.966, 0.8952, 0.966, 0.8952, 0.9569, 0.896, 0.9541, 0.8541, 0.9614, 0.8549, 0.9614, 0.8549, 0.9541, 0.8541, 0.9659, 0.8143, 0.9714, 0.8158, 0.9714, 0.8158, 0.9659, 0.8143, 0.9776, 0.7769, 0.9808, 0.7778, 0.9913, 0.9677, 0.9819, 0.9633, 0.9812, 0.9334, 0.9921, 0.9325, 0.9921, 0.9325, 0.9812, 0.9334, 0.9749, 0.8941, 0.9839, 0.8925, 0.9839, 0.8925, 0.9749, 0.8941, 0.9688, 0.8555, 0.9764, 0.8556, 0.9764, 0.8556, 0.9688, 0.8555, 0.9768, 0.817, 0.9824, 0.8179, 0.9824, 0.8179, 0.9768, 0.817, 0.9841, 0.7785, 0.9873, 0.7791, 0.8505, 0.7084, 0.8583, 0.7086, 0.8572, 0.738, 0.847, 0.7369, 0.847, 0.7369, 0.8572, 0.738, 0.8506, 0.7771, 0.8417, 0.776, 0.8417, 0.776, 0.8506, 0.7771, 0.8446, 0.8157, 0.8372, 0.8163, 0.8372, 0.8163, 0.8446, 0.8157, 0.8528, 0.8542, 0.8474, 0.8554, 0.8474, 0.8554, 0.8528, 0.8542, 0.8602, 0.8925, 0.857, 0.8933, 0.8349, 0.6996, 0.843, 0.7061, 0.8366, 0.7355, 0.8257, 0.7337, 0.8257, 0.7337, 0.8366, 0.7355, 0.8326, 0.7752, 0.8233, 0.7747, 0.8233, 0.7747, 0.8326, 0.7752, 0.83, 0.8172, 0.8227, 0.8182, 0.8227, 0.8182, 0.83, 0.8172, 0.8419, 0.8569, 0.8364, 0.8587, 0.8364, 0.8587, 0.8419, 0.8569, 0.8538, 0.8942, 0.8506, 0.8953, 0.8526, 0.6944, 0.8623, 0.6985, 0.8571, 0.7034, 0.8513, 0.7031, 0.9689, 0.9693, 0.9651, 0.9754, 0.9575, 0.9707, 0.9665, 0.9646, 0.9746, 0.9682, 0.9689, 0.9693, 0.9665, 0.9646, 0.9742, 0.9628, 0.9803, 0.9683, 0.9746, 0.9682, 0.9742, 0.9628, 0.9819, 0.9633, 0.9851, 0.9734, 0.9803, 0.9683, 0.9819, 0.9633, 0.9913, 0.9677, 0.8571, 0.7034, 0.8623, 0.6985, 0.8685, 0.7047, 0.8583, 0.7086, 0.8513, 0.7031, 0.8571, 0.7034, 0.8583, 0.7086, 0.8505, 0.7084, 0.8458, 0.7016, 0.8513, 0.7031, 0.8505, 0.7084, 0.843, 0.7061, 0.8424, 0.6955, 0.8458, 0.7016, 0.843, 0.7061, 0.8349, 0.6996, 0.9746, 0.9682, 0.9803, 0.9683, 0.9851, 0.9734, 0.9754, 0.977, 0.8424, 0.6955, 0.8526, 0.6944, 0.8513, 0.7031, 0.8458, 0.7016, 0.9689, 0.9693, 0.9746, 0.9682, 0.9754, 0.977, 0.9651, 0.9754, 0.8671, 0.9329, 0.8667, 0.9311, 0.8675, 0.9305, 0.8685, 0.9313, 0.8651, 0.9321, 0.8656, 0.931, 0.8667, 0.9311, 0.8671, 0.9329, 0.9903, 0.7399, 0.9907, 0.7381, 0.9921, 0.7398, 0.9911, 0.7405, 0.9893, 0.7401, 0.9888, 0.7389, 0.9907, 0.7381, 0.9903, 0.7399, 0.9888, 0.7389, 0.9893, 0.7401, 0.9862, 0.7481, 0.9844, 0.7474, 0.9893, 0.7401, 0.9903, 0.7399, 0.9881, 0.7486, 0.9862, 0.7481, 0.9903, 0.7399, 0.9911, 0.7405, 0.99, 0.749, 0.9881, 0.7486, 0.9911, 0.7405, 0.9921, 0.7398, 0.9919, 0.7493, 0.99, 0.749, 0.8685, 0.9313, 0.8675, 0.9305, 0.8663, 0.922, 0.8683, 0.9218, 0.8675, 0.9305, 0.8667, 0.9311, 0.8644, 0.9224, 0.8663, 0.922, 0.8667, 0.9311, 0.8656, 0.931, 0.8626, 0.9229, 0.8644, 0.9224, 0.8656, 0.931, 0.8651, 0.9321, 0.8607, 0.9237, 0.8626, 0.9229, 0.6028, 0.7277, 0.6129, 0.6993, 0.6147, 0.7, 0.6059, 0.7288, 0.6091, 0.7297, 0.6166, 0.7005, 0.6185, 0.701, 0.6124, 0.7304, 0.9873, 0.6813, 0.9919, 0.7111, 0.99, 0.7114, 0.9841, 0.6819, 0.9808, 0.6826, 0.9881, 0.7118, 0.9862, 0.7123, 0.9776, 0.6835, 0.6059, 0.7288, 0.6147, 0.7, 0.6166, 0.7005, 0.6091, 0.7297, 0.6124, 0.7304, 0.6185, 0.701, 0.6204, 0.7012, 0.6156, 0.731, 0.9841, 0.6819, 0.99, 0.7114, 0.9881, 0.7118, 0.9808, 0.6826, 0.9776, 0.6835, 0.9862, 0.7123, 0.9844, 0.713, 0.9744, 0.6845, 0.9665, 0.4958, 0.9606, 0.5247, 0.9502, 0.5233, 0.9575, 0.4897, 0.9606, 0.5247, 0.9569, 0.5644, 0.9476, 0.5639, 0.9502, 0.5233, 0.9569, 0.5644, 0.9541, 0.6063, 0.9469, 0.6074, 0.9476, 0.5639, 0.9541, 0.6063, 0.9659, 0.6461, 0.9604, 0.6479, 0.9469, 0.6074, 0.9659, 0.6461, 0.9776, 0.6835, 0.9744, 0.6845, 0.9604, 0.6479, 0.9819, 0.4971, 0.9812, 0.527, 0.9709, 0.526, 0.9742, 0.4976, 0.9812, 0.527, 0.9749, 0.5663, 0.966, 0.5652, 0.9709, 0.526, 0.9749, 0.5663, 0.9688, 0.6049, 0.9614, 0.6055, 0.966, 0.5652, 0.9688, 0.6049, 0.9768, 0.6434, 0.9714, 0.6446, 0.9614, 0.6055, 0.9768, 0.6434, 0.9841, 0.6819, 0.9808, 0.6826, 0.9714, 0.6446, 0.6105, 0.9144, 0.6094, 0.8849, 0.6197, 0.8839, 0.6206, 0.9182, 0.6094, 0.8849, 0.6028, 0.8459, 0.6118, 0.8443, 0.6197, 0.8839, 0.6028, 0.8459, 0.5968, 0.8073, 0.6043, 0.8074, 0.6118, 0.8443, 0.5968, 0.8073, 0.6049, 0.7688, 0.6105, 0.7698, 0.6043, 0.8074, 0.6049, 0.7688, 0.6124, 0.7304, 0.6156, 0.731, 0.6105, 0.7698, 0.5952, 0.9169, 0.5887, 0.8875, 0.5991, 0.8861, 0.6026, 0.9145, 0.5887, 0.8875, 0.5848, 0.8477, 0.5939, 0.847, 0.5991, 0.8861, 0.5848, 0.8477, 0.5821, 0.8058, 0.5894, 0.8067, 0.5939, 0.847, 0.5821, 0.8058, 0.5941, 0.766, 0.5995, 0.7676, 0.5894, 0.8067, 0.5941, 0.766, 0.6059, 0.7288, 0.6091, 0.7297, 0.5995, 0.7676, 0.9742, 0.4976, 0.9709, 0.526, 0.9606, 0.5247, 0.9665, 0.4958, 0.9709, 0.526, 0.966, 0.5652, 0.9569, 0.5644, 0.9606, 0.5247, 0.966, 0.5652, 0.9614, 0.6055, 0.9541, 0.6063, 0.9569, 0.5644, 0.9614, 0.6055, 0.9714, 0.6446, 0.9659, 0.6461, 0.9541, 0.6063, 0.9714, 0.6446, 0.9808, 0.6826, 0.9776, 0.6835, 0.9659, 0.6461, 0.9913, 0.4927, 0.9921, 0.5279, 0.9812, 0.527, 0.9819, 0.4971, 0.9921, 0.5279, 0.9839, 0.5679, 0.9749, 0.5663, 0.9812, 0.527, 0.9839, 0.5679, 0.9764, 0.6048, 0.9688, 0.6049, 0.9749, 0.5663, 0.9764, 0.6048, 0.9824, 0.6425, 0.9768, 0.6434, 0.9688, 0.6049, 0.9824, 0.6425, 0.9873, 0.6813, 0.9841, 0.6819, 0.9768, 0.6434, 0.6026, 0.9145, 0.5991, 0.8861, 0.6094, 0.8849, 0.6105, 0.9144, 0.5991, 0.8861, 0.5939, 0.847, 0.6028, 0.8459, 0.6094, 0.8849, 0.5939, 0.847, 0.5894, 0.8067, 0.5968, 0.8073, 0.6028, 0.8459, 0.5894, 0.8067, 0.5995, 0.7676, 0.6049, 0.7688, 0.5968, 0.8073, 0.5995, 0.7676, 0.6091, 0.7297, 0.6124, 0.7304, 0.6049, 0.7688, 0.5871, 0.9233, 0.5778, 0.8892, 0.5887, 0.8875, 0.5952, 0.9169, 0.5778, 0.8892, 0.5755, 0.8482, 0.5848, 0.8477, 0.5887, 0.8875, 0.5755, 0.8482, 0.5749, 0.8047, 0.5821, 0.8058, 0.5848, 0.8477, 0.5749, 0.8047, 0.5886, 0.7642, 0.5941, 0.766, 0.5821, 0.8058, 0.5886, 0.7642, 0.6028, 0.7277, 0.6059, 0.7288, 0.5941, 0.766, 0.6048, 0.9285, 0.6035, 0.9199, 0.6092, 0.9196, 0.6144, 0.9245, 0.9689, 0.4911, 0.9665, 0.4958, 0.9575, 0.4897, 0.9651, 0.485, 0.9746, 0.4922, 0.9742, 0.4976, 0.9665, 0.4958, 0.9689, 0.4911, 0.9803, 0.4921, 0.9819, 0.4971, 0.9742, 0.4976, 0.9746, 0.4922, 0.9851, 0.487, 0.9913, 0.4927, 0.9819, 0.4971, 0.9803, 0.4921, 0.6092, 0.9196, 0.6105, 0.9144, 0.6206, 0.9182, 0.6144, 0.9245, 0.6035, 0.9199, 0.6026, 0.9145, 0.6105, 0.9144, 0.6092, 0.9196, 0.5979, 0.9213, 0.5952, 0.9169, 0.6026, 0.9145, 0.6035, 0.9199, 0.5945, 0.9274, 0.5871, 0.9233, 0.5952, 0.9169, 0.5979, 0.9213, 0.9746, 0.4922, 0.9754, 0.4834, 0.9851, 0.487, 0.9803, 0.4921, 0.5945, 0.9274, 0.5979, 0.9213, 0.6035, 0.9199, 0.6048, 0.9285, 0.9689, 0.4911, 0.9651, 0.485, 0.9754, 0.4834, 0.9746, 0.4922, 0.6193, 0.69, 0.6206, 0.6917, 0.6196, 0.6925, 0.6188, 0.6918, 0.6173, 0.6908, 0.6193, 0.69, 0.6188, 0.6918, 0.6178, 0.692, 0.9903, 0.7205, 0.9911, 0.7199, 0.9921, 0.7206, 0.9907, 0.7223, 0.9893, 0.7203, 0.9903, 0.7205, 0.9907, 0.7223, 0.9888, 0.7215, 0.9888, 0.7215, 0.9844, 0.713, 0.9862, 0.7123, 0.9893, 0.7203, 0.9893, 0.7203, 0.9862, 0.7123, 0.9881, 0.7118, 0.9903, 0.7205, 0.9903, 0.7205, 0.9881, 0.7118, 0.99, 0.7114, 0.9911, 0.7199, 0.9911, 0.7199, 0.99, 0.7114, 0.9919, 0.7111, 0.9921, 0.7206, 0.6206, 0.6917, 0.6204, 0.7012, 0.6185, 0.701, 0.6196, 0.6925, 0.6196, 0.6925, 0.6185, 0.701, 0.6166, 0.7005, 0.6188, 0.6918, 0.6188, 0.6918, 0.6166, 0.7005, 0.6147, 0.7, 0.6178, 0.692, 0.6178, 0.692, 0.6147, 0.7, 0.6129, 0.6993, 0.6173, 0.6908])
me_c_rculo.materials.append(mat_debuff_support)
me_c_rculo.use_remesh_fix_poles = True
me_c_rculo.use_remesh_preserve_attributes = False
me_c_rculo.use_mirror_vertex_groups = False
me_c_rculo.update()
me_cilindro = bpy.data.meshes.new('Cilindro')
me_cilindro.from_pydata([(0.0, -0.02272, -1.096), (-1.192e-07, -0.02272, 0.03042), (-0.01607, -0.01607, -1.096), (-0.01607, -0.01607, 0.03042), (-0.02272, 6.519e-09, -1.096), (-0.02272, -1.863e-09, 0.03042), (-0.01607, 0.01607, -1.096), (-0.01607, 0.01607, 0.03042), (0.0, 0.02272, -1.096), (-1.192e-07, 0.02272, 0.03042), (0.01607, 0.01607, -1.096), (0.01607, 0.01607, 0.03042), (0.02272, 6.286e-09, -1.096), (0.02272, -2.095e-09, 0.03042), (0.01607, -0.01607, -1.096), (0.01607, -0.01607, 0.03042), (-1.192e-07, -0.03444, 0.001712), (-1.192e-07, -0.03444, 0.06284), (-0.02435, -0.02435, 0.001712), (-0.02435, -0.02435, 0.06284), (-0.03444, -1.397e-09, 0.001712), (-0.03444, -1.863e-09, 0.06284), (-0.02435, 0.02435, 0.001712), (-0.02435, 0.02435, 0.06284), (-1.192e-07, 0.03444, 0.001712), (-1.192e-07, 0.03444, 0.06284), (0.02435, 0.02435, 0.001712), (0.02435, 0.02435, 0.06284), (0.03444, -2.095e-09, 0.001712), (0.03444, -2.561e-09, 0.06284), (0.02435, -0.02435, 0.001712), (0.02435, -0.02435, 0.06284), (-5.96e-07, -0.02633, 0.02366), (-5.96e-07, -0.0264, 0.07804), (-0.01862, -0.01862, 0.02366), (-0.01867, -0.01867, 0.07804), (-0.02633, -1.63e-09, 0.02366), (-0.0264, -2.095e-09, 0.07804), (-0.01862, 0.01862, 0.02366), (-0.01867, 0.01867, 0.07804), (-5.96e-07, 0.02633, 0.02366), (-5.96e-07, 0.0264, 0.07804), (0.01862, 0.01862, 0.02366), (0.01867, 0.01867, 0.07804), (0.02633, -2.328e-09, 0.02366), (0.0264, -2.561e-09, 0.07804), (0.01862, -0.01862, 0.02366), (0.01867, -0.01867, 0.07804), (-5.96e-07, -0.05349, 0.1269), (-0.03783, -0.03783, 0.1269), (-0.05349, -1.863e-09, 0.1269), (-0.03783, 0.03783, 0.1269), (-5.96e-07, 0.05349, 0.1269), (0.03782, 0.03783, 0.1269), (0.05349, -3.027e-09, 0.1269), (0.03782, -0.03783, 0.1269), (-5.96e-07, -0.08686, 0.1724), (-0.06142, -0.06142, 0.1724), (-0.08686, -2.095e-09, 0.1724), (-0.06142, 0.06142, 0.1724), (-8.345e-07, 0.08686, 0.1724), (0.06142, 0.06142, 0.1724), (0.08686, -3.958e-09, 0.1724), (0.06142, -0.06142, 0.1724), (-5.96e-07, -0.08606, 0.2549), (-0.06086, -0.06086, 0.2549), (-0.08607, -2.794e-09, 0.2549), (-0.06086, 0.06086, 0.2549), (-8.345e-07, 0.08606, 0.2549), (0.06086, 0.06086, 0.2549), (0.08606, -4.657e-09, 0.2549), (0.06086, -0.06086, 0.2549), (-8.345e-07, -0.05549, 0.3048), (-0.03924, -0.03924, 0.3048), (-0.05549, -3.725e-09, 0.3048), (-0.03924, 0.03924, 0.3048), (-8.345e-07, 0.05549, 0.3048), (0.03924, 0.03924, 0.3048), (0.05549, -4.889e-09, 0.3048), (0.03924, -0.03924, 0.3048), (-8.345e-07, -4.424e-09, 0.3239)], [], [(0, 1, 3, 2), (2, 3, 5, 4), (4, 5, 7, 6), (6, 7, 9, 8), (8, 9, 11, 10), (10, 11, 13, 12), (3, 1, 15, 13, 11, 9, 7, 5), (12, 13, 15, 14), (14, 15, 1, 0), (0, 2, 4, 6, 8, 10, 12, 14), (16, 17, 19, 18), (18, 19, 21, 20), (20, 21, 23, 22), (22, 23, 25, 24), (24, 25, 27, 26), (26, 27, 29, 28), (19, 17, 31, 29, 27, 25, 23, 21), (28, 29, 31, 30), (30, 31, 17, 16), (16, 18, 20, 22, 24, 26, 28, 30), (32, 33, 35, 34), (34, 35, 37, 36), (36, 37, 39, 38), (38, 39, 41, 40), (40, 41, 43, 42), (42, 43, 45, 44), (39, 37, 50, 51), (44, 45, 47, 46), (46, 47, 33, 32), (32, 34, 36, 38, 40, 42, 44, 46), (45, 43, 53, 54), (41, 39, 51, 52), (47, 45, 54, 55), (37, 35, 49, 50), (43, 41, 52, 53), (33, 47, 55, 48), (35, 33, 48, 49), (55, 54, 62, 63), (53, 52, 60, 61), (51, 50, 58, 59), (49, 48, 56, 57), (48, 55, 63, 56), (54, 53, 61, 62), (52, 51, 59, 60), (50, 49, 57, 58), (58, 57, 65, 66), (63, 62, 70, 71), (61, 60, 68, 69), (59, 58, 66, 67), (57, 56, 64, 65), (56, 63, 71, 64), (62, 61, 69, 70), (60, 59, 67, 68), (64, 71, 79, 72), (70, 69, 77, 78), (68, 67, 75, 76), (66, 65, 73, 74), (71, 70, 78, 79), (69, 68, 76, 77), (67, 66, 74, 75), (65, 64, 72, 73), (80, 78, 77, 76), (72, 79, 78, 80), (74, 80, 76, 75), (73, 72, 80, 74)])
me_cilindro.polygons.foreach_set('use_smooth', [True] * 65)
_uv = me_cilindro.uv_layers.new(name='MapaUV')
_uv.uv.foreach_set('vector', [0.9082, 0.8102, 0.9082, 0.4835, 0.9139, 0.4835, 0.9139, 0.8101, 0.9139, 0.8101, 0.9139, 0.4835, 0.9196, 0.4835, 0.9196, 0.8101, 0.9196, 0.8101, 0.9196, 0.4835, 0.9253, 0.4834, 0.9253, 0.8101, 0.9253, 0.8101, 0.9253, 0.4834, 0.931, 0.4834, 0.931, 0.8101, 0.8854, 0.8102, 0.8854, 0.4835, 0.8911, 0.4835, 0.8911, 0.8102, 0.8911, 0.8102, 0.8911, 0.4835, 0.8968, 0.4835, 0.8968, 0.8102, 0.6834, 0.8547, 0.6834, 0.8493, 0.6872, 0.8455, 0.6925, 0.8455, 0.6963, 0.8493, 0.6963, 0.8547, 0.6925, 0.8584, 0.6872, 0.8584, 0.8968, 0.8102, 0.8968, 0.4835, 0.9025, 0.4835, 0.9025, 0.8102, 0.9025, 0.8102, 0.9025, 0.4835, 0.9082, 0.4835, 0.9082, 0.8102, 0.7121, 0.8547, 0.7121, 0.8493, 0.7159, 0.8455, 0.7213, 0.8455, 0.7251, 0.8493, 0.7251, 0.8547, 0.7213, 0.8584, 0.7159, 0.8584, 0.6553, 0.7225, 0.6364, 0.7225, 0.6364, 0.7144, 0.6553, 0.7144, 0.6553, 0.7144, 0.6364, 0.7144, 0.6364, 0.7063, 0.6553, 0.7063, 0.6553, 0.7063, 0.6364, 0.7063, 0.6364, 0.6982, 0.6553, 0.6982, 0.6553, 0.6982, 0.6364, 0.6982, 0.6364, 0.69, 0.6553, 0.69, 0.6553, 0.755, 0.6364, 0.755, 0.6364, 0.7469, 0.6553, 0.7469, 0.6553, 0.7469, 0.6364, 0.7469, 0.6364, 0.7388, 0.6553, 0.7388, 0.6364, 0.7766, 0.6422, 0.7709, 0.6503, 0.7709, 0.6561, 0.7766, 0.6561, 0.7847, 0.6503, 0.7905, 0.6422, 0.7905, 0.6364, 0.7847, 0.6553, 0.7388, 0.6364, 0.7388, 0.6364, 0.7307, 0.6553, 0.7307, 0.6553, 0.7307, 0.6364, 0.7307, 0.6364, 0.7225, 0.6553, 0.7225, 0.6422, 0.8063, 0.6503, 0.8063, 0.6561, 0.812, 0.6561, 0.8202, 0.6503, 0.8259, 0.6422, 0.8259, 0.6364, 0.8202, 0.6364, 0.812, 0.6912, 0.7626, 0.7149, 0.7606, 0.715, 0.7701, 0.6916, 0.7701, 0.6916, 0.7701, 0.715, 0.7701, 0.7141, 0.7794, 0.6914, 0.7775, 0.6914, 0.7775, 0.7141, 0.7794, 0.7122, 0.7881, 0.6906, 0.7848, 0.6906, 0.7848, 0.7122, 0.7881, 0.7091, 0.796, 0.6893, 0.7919, 0.6834, 0.7315, 0.7051, 0.7243, 0.709, 0.7324, 0.6861, 0.7395, 0.6861, 0.7395, 0.709, 0.7324, 0.7119, 0.7414, 0.6883, 0.7473, 0.7122, 0.7881, 0.7141, 0.7794, 0.7356, 0.7857, 0.7316, 0.798, 0.6883, 0.7473, 0.7119, 0.7414, 0.7139, 0.751, 0.6901, 0.7549, 0.6901, 0.7549, 0.7139, 0.751, 0.7149, 0.7606, 0.6912, 0.7626, 0.647, 0.8567, 0.6408, 0.8567, 0.6364, 0.8523, 0.6364, 0.8461, 0.6408, 0.8417, 0.647, 0.8417, 0.6514, 0.8461, 0.6514, 0.8523, 0.7119, 0.7414, 0.709, 0.7324, 0.732, 0.7225, 0.7359, 0.7363, 0.7091, 0.796, 0.7122, 0.7881, 0.7316, 0.798, 0.7244, 0.8096, 0.7139, 0.751, 0.7119, 0.7414, 0.7359, 0.7363, 0.7378, 0.7492, 0.7141, 0.7794, 0.715, 0.7701, 0.7376, 0.7736, 0.7356, 0.7857, 0.709, 0.7324, 0.7051, 0.7243, 0.7241, 0.7071, 0.732, 0.7225, 0.7149, 0.7606, 0.7139, 0.751, 0.7378, 0.7492, 0.7383, 0.7615, 0.715, 0.7701, 0.7149, 0.7606, 0.7383, 0.7615, 0.7376, 0.7736, 0.7378, 0.7492, 0.7359, 0.7363, 0.7521, 0.7343, 0.7528, 0.7488, 0.732, 0.7225, 0.7241, 0.7071, 0.746, 0.6944, 0.7504, 0.7178, 0.7316, 0.798, 0.7356, 0.7857, 0.75, 0.7894, 0.7461, 0.8045, 0.7376, 0.7736, 0.7383, 0.7615, 0.7528, 0.7622, 0.7519, 0.7756, 0.7383, 0.7615, 0.7378, 0.7492, 0.7528, 0.7488, 0.7528, 0.7622, 0.7359, 0.7363, 0.732, 0.7225, 0.7504, 0.7178, 0.7521, 0.7343, 0.7244, 0.8096, 0.7316, 0.798, 0.7461, 0.8045, 0.7383, 0.8229, 0.7356, 0.7857, 0.7376, 0.7736, 0.7519, 0.7756, 0.75, 0.7894, 0.75, 0.7894, 0.7519, 0.7756, 0.7689, 0.7762, 0.7683, 0.7906, 0.7528, 0.7488, 0.7521, 0.7343, 0.7707, 0.7334, 0.7698, 0.7483, 0.7504, 0.7178, 0.746, 0.6944, 0.7775, 0.6971, 0.7721, 0.7175, 0.7461, 0.8045, 0.75, 0.7894, 0.7683, 0.7906, 0.7672, 0.8075, 0.7519, 0.7756, 0.7528, 0.7622, 0.7696, 0.7619, 0.7689, 0.7762, 0.7528, 0.7622, 0.7528, 0.7488, 0.7698, 0.7483, 0.7696, 0.7619, 0.7521, 0.7343, 0.7504, 0.7178, 0.7721, 0.7175, 0.7707, 0.7334, 0.7383, 0.8229, 0.7461, 0.8045, 0.7672, 0.8075, 0.7677, 0.8297, 0.7696, 0.7619, 0.7698, 0.7483, 0.7849, 0.7489, 0.787, 0.7629, 0.7707, 0.7334, 0.7721, 0.7175, 0.788, 0.7214, 0.7877, 0.7357, 0.7677, 0.8297, 0.7672, 0.8075, 0.7856, 0.8061, 0.7905, 0.8214, 0.7683, 0.7906, 0.7689, 0.7762, 0.7846, 0.7766, 0.7871, 0.7911, 0.7698, 0.7483, 0.7707, 0.7334, 0.7877, 0.7357, 0.7849, 0.7489, 0.7721, 0.7175, 0.7775, 0.6971, 0.7948, 0.7091, 0.788, 0.7214, 0.7672, 0.8075, 0.7683, 0.7906, 0.7871, 0.7911, 0.7856, 0.8061, 0.7689, 0.7762, 0.7696, 0.7619, 0.787, 0.7629, 0.7846, 0.7766, 0.8069, 0.7265, 0.7877, 0.7357, 0.788, 0.7214, 0.7948, 0.7091, 0.787, 0.7629, 0.7849, 0.7489, 0.7877, 0.7357, 0.8039, 0.7495, 0.7871, 0.7911, 0.8069, 0.8038, 0.7905, 0.8214, 0.7856, 0.8061, 0.7846, 0.7766, 0.787, 0.7629, 0.8043, 0.7766, 0.7871, 0.7911])
me_cilindro.materials.append(mat_debuff_support)
me_cilindro.use_remesh_fix_poles = True
me_cilindro.use_remesh_preserve_attributes = False
me_cilindro.use_mirror_vertex_groups = False
me_cilindro.update()
me_cubo = bpy.data.meshes.new('Cubo')
me_cubo.from_pydata([(0.1753, -0.3121, 1.036), (0.1974, 0.04789, 0.9937), (0.2013, 0.1572, 1.356), (0.1136, 0.09178, 0.978), (0.1295, 0.1896, 1.404), (0.2519, 0.1358, 1.239), (0.2865, 0.08993, 1.061), (0.1423, -0.1787, 1.048), (0.1817, -0.04913, 1.004), (0.2257, 0.05806, 1.386), (0.1713, -0.07598, 1.311), (0.1403, -0.2661, 1.165), (0.2097, -0.3135, 1.093), (0.06952, -0.3984, 1.02), (0.07873, -0.1606, 1.267), (0.1391, 0.07924, 1.444), (0.1336, -0.07386, 1.332), (0.0889, -0.04495, 0.9817), (0.05441, -0.1818, 1.031), (0.09968, -0.4905, 1.069), (0.08231, -0.2679, 1.182), (0.2804, -0.01079, 1.06), (0.2014, -0.1734, 1.119), (0.2541, 0.0528, 1.25), (0.1684, -0.1606, 1.221), (0.1547, 0.1823, 1.065), (0.1527, 0.1949, 1.282), (0.1239, -0.05713, 1.373), (0.04638, -0.1651, 1.308), (0.218, -0.06112, 1.32), (0.1646, -0.2953, 1.17), (0.05716, -0.3037, 1.196), (0.2053, -0.1688, 1.209), (0.2012, 0.1585, 1.356), (0.2544, 0.2891, 1.508), (0.3482, 0.2578, 1.42), (0.3508, 0.2144, 1.552), (0.2745, 0.2463, 1.552), (0.382, 0.1966, 1.453), (0.2817, 0.3022, 1.453), (0.2707, 0.3835, 1.522), (0.3136, 0.3767, 1.47), (0.27, 0.4346, 1.494), (0.2533, 0.4365, 1.494), (0.2728, 0.4316, 1.47), (0.2433, 0.4283, 1.465), (0.2446, 0.4245, 1.492), (0.2995, 0.3868, 1.55), (0.3428, 0.3712, 1.538), (0.2505, 0.4367, 1.461), (0.3543, 0.361, 1.497), (0.2734, 0.3829, 1.485), (0.06031, -0.4898, 1.011), (0.1388, -0.4244, 1.053), (0.07195, -0.4265, 1.13), (0.1603, -0.4669, 0.9982), (0.1271, -0.5087, 1.008), (0.1014, -0.4617, 0.9795), (0.08713, -0.5112, 0.9868), (0.1086, -0.5551, 0.9357), (0.09943, -0.5596, 0.9427), (0.09752, -0.5473, 0.9316), (0.08907, -0.5555, 0.9377), (0.09337, -0.5644, 0.9277), (-0.1753, -0.3121, 1.036), (-0.1974, 0.04789, 0.9937), (-0.2013, 0.1572, 1.356), (-0.1136, 0.09178, 0.978), (-0.1295, 0.1896, 1.404), (-0.2519, 0.1358, 1.239), (-0.2865, 0.08993, 1.061), (-0.1423, -0.1787, 1.048), (-0.1817, -0.04913, 1.004), (-0.2257, 0.05806, 1.386), (-0.1713, -0.07598, 1.311), (-0.1403, -0.2661, 1.165), (-0.2097, -0.3135, 1.093), (-0.06952, -0.3984, 1.02), (-0.07873, -0.1606, 1.267), (-0.1391, 0.07924, 1.444), (-0.1336, -0.07386, 1.332), (-0.0889, -0.04495, 0.9817), (-0.05441, -0.1818, 1.031), (-0.09968, -0.4905, 1.069), (-0.08231, -0.2679, 1.182), (-0.2804, -0.01079, 1.06), (-0.2014, -0.1734, 1.119), (-0.2541, 0.0528, 1.25), (-0.1684, -0.1606, 1.221), (-0.1547, 0.1823, 1.065), (-0.1527, 0.1949, 1.282), (1.608e-08, 0.1065, 0.9772), (2.595e-08, 0.1719, 1.374), (-6.139e-08, -0.4065, 1.027), (-2.616e-08, -0.1732, 1.327), (8.123e-09, 0.05379, 1.435), (-1.174e-08, -0.07772, 1.394), (-6.346e-09, -0.04203, 0.9805), (-2.726e-08, -0.1805, 1.029), (-7.691e-08, -0.5093, 1.109), (-4.487e-08, -0.2972, 1.216), (3.535e-08, 0.2341, 1.045), (3.535e-08, 0.2341, 1.235), (-0.1239, -0.05713, 1.373), (-0.04638, -0.1651, 1.308), (-0.218, -0.06112, 1.32), (-0.1646, -0.2953, 1.17), (-0.05716, -0.3037, 1.196), (-0.2053, -0.1688, 1.209), (-8.493e-08, -0.5625, 1.001), (-8.925e-08, -0.5911, 1.037), (-0.2012, 0.1585, 1.356), (-0.2544, 0.2891, 1.508), (-0.3482, 0.2578, 1.42), (-0.3508, 0.2144, 1.552), (-0.2745, 0.2463, 1.552), (-0.382, 0.1966, 1.453), (-0.2817, 0.3022, 1.453), (-0.2707, 0.3835, 1.522), (-0.3136, 0.3767, 1.47), (-0.27, 0.4346, 1.494), (-0.2533, 0.4365, 1.494), (-0.2728, 0.4316, 1.47), (-0.2433, 0.4283, 1.465), (-0.2446, 0.4245, 1.492), (-0.2995, 0.3868, 1.55), (-0.3428, 0.3712, 1.538), (-0.2505, 0.4367, 1.461), (-0.3543, 0.361, 1.497), (-0.2734, 0.3829, 1.485), (-0.06031, -0.4898, 1.011), (-7.458e-08, -0.4939, 1.017), (-0.1388, -0.4244, 1.053), (-0.07195, -0.4265, 1.13), (-6.588e-08, -0.4363, 1.156), (-0.1603, -0.4669, 0.9982), (-0.1271, -0.5087, 1.008), (-0.1014, -0.4617, 0.9795), (-0.08713, -0.5112, 0.9868), (-0.1086, -0.5551, 0.9357), (-0.09943, -0.5596, 0.9427), (-0.09752, -0.5473, 0.9316), (-0.08907, -0.5555, 0.9377), (-0.09337, -0.5644, 0.9277)], [(2, 9), (2, 33), (43, 49), (66, 73), (66, 111), (121, 127)], [(4, 15, 37, 34), (18, 7, 0, 13), (15, 9, 36, 37), (9, 15, 27, 29), (98, 18, 13, 93), (91, 3, 17, 97), (97, 17, 18, 98), (3, 1, 8, 17), (17, 8, 7, 18), (0, 12, 53, 13), (12, 30, 31, 54, 53), (7, 22, 12, 0), (22, 32, 30, 12), (1, 6, 21, 8), (8, 21, 22, 7), (6, 5, 23, 21), (21, 23, 32, 22), (9, 23, 38, 36), (23, 9, 29, 32), (3, 25, 6, 1), (25, 26, 5, 6), (91, 101, 25, 3), (101, 102, 26, 25), (102, 92, 4, 26), (31, 28, 94, 100), (19, 54, 134, 99), (15, 95, 96, 27), (4, 92, 95, 15), (27, 96, 94, 28), (14, 16, 27, 28), (16, 10, 29, 27), (11, 20, 31, 30), (20, 14, 28, 31), (24, 11, 30, 32), (10, 24, 32, 29), (14, 20, 11, 24), (35, 39, 51, 41), (37, 36, 48, 47), (36, 38, 50, 48), (23, 5, 35, 38), (26, 4, 34, 39), (5, 26, 39, 35), (43, 42, 44, 49, 45, 46), (38, 35, 41, 50), (34, 37, 47, 40), (39, 34, 40, 51), (43, 46, 40, 47), (42, 43, 47, 48), (49, 44, 50, 41), (44, 42, 48, 50), (45, 49, 41, 51), (46, 45, 51, 40), (16, 14, 24, 10), (99, 110, 19), (55, 56, 60, 59), (93, 13, 52, 131), (53, 19, 56, 55), (52, 19, 110, 109), (131, 52, 109), (53, 54, 19), (134, 54, 31, 100), (19, 52, 58, 56), (52, 13, 57, 58), (13, 53, 55, 57), (60, 62, 63), (56, 58, 62, 60), (57, 55, 59, 61), (58, 57, 61, 62), (61, 59, 63), (62, 61, 63), (59, 60, 63), (68, 112, 115, 79), (82, 77, 64, 71), (79, 115, 114, 73), (73, 105, 103, 79), (98, 93, 77, 82), (91, 97, 81, 67), (97, 98, 82, 81), (67, 81, 72, 65), (81, 82, 71, 72), (64, 77, 132, 76), (76, 132, 133, 107, 106), (71, 64, 76, 86), (86, 76, 106, 108), (65, 72, 85, 70), (72, 71, 86, 85), (70, 85, 87, 69), (85, 86, 108, 87), (73, 114, 116, 87), (87, 108, 105, 73), (67, 65, 70, 89), (89, 70, 69, 90), (91, 67, 89, 101), (101, 89, 90, 102), (102, 90, 68, 92), (107, 100, 94, 104), (83, 99, 134, 133), (79, 103, 96, 95), (68, 79, 95, 92), (103, 104, 94, 96), (78, 104, 103, 80), (80, 103, 105, 74), (75, 106, 107, 84), (84, 107, 104, 78), (88, 108, 106, 75), (74, 105, 108, 88), (78, 88, 75, 84), (113, 119, 129, 117), (115, 125, 126, 114), (114, 126, 128, 116), (87, 116, 113, 69), (90, 117, 112, 68), (69, 113, 117, 90), (121, 124, 123, 127, 122, 120), (116, 128, 119, 113), (112, 118, 125, 115), (117, 129, 118, 112), (121, 125, 118, 124), (120, 126, 125, 121), (127, 119, 128, 122), (122, 128, 126, 120), (123, 129, 119, 127), (124, 118, 129, 123), (80, 74, 88, 78), (99, 83, 110), (135, 139, 140, 136), (93, 131, 130, 77), (132, 135, 136, 83), (130, 109, 110, 83), (131, 109, 130), (132, 83, 133), (134, 100, 107, 133), (83, 136, 138, 130), (130, 138, 137, 77), (77, 137, 135, 132), (140, 143, 142), (136, 140, 142, 138), (137, 141, 139, 135), (138, 142, 141, 137), (141, 143, 139), (142, 143, 141), (139, 143, 140)])
me_cubo.polygons.foreach_set('use_smooth', [True] * 142)
_uv = me_cubo.uv_layers.new(name='MapaUV')
_uv.uv.foreach_set('vector', [0.4767, 0.8169, 0.425, 0.8056, 0.492, 0.7525, 0.5145, 0.7566, 0.1761, 0.7624, 0.1753, 0.7313, 0.2309, 0.7247, 0.2717, 0.7555, 0.425, 0.8056, 0.4007, 0.7725, 0.4744, 0.7373, 0.492, 0.7525, 0.8675, 0.3471, 0.8478, 0.3439, 0.8611, 0.3098, 0.8866, 0.3173, 0.1756, 0.7803, 0.1761, 0.7624, 0.2717, 0.7555, 0.275, 0.7803, 0.06054, 0.7803, 0.06691, 0.7478, 0.1174, 0.7535, 0.1168, 0.7803, 0.1168, 0.7803, 0.1174, 0.7535, 0.1761, 0.7624, 0.1756, 0.7803, 0.06691, 0.7478, 0.08164, 0.7227, 0.1184, 0.725, 0.1174, 0.7535, 0.1174, 0.7535, 0.1184, 0.725, 0.1753, 0.7313, 0.1761, 0.7624, 0.2309, 0.7247, 0.231, 0.7043, 0.2767, 0.7269, 0.2717, 0.7555, 0.9602, 0.1958, 0.9256, 0.2094, 0.8831, 0.198, 0.9051, 0.1352, 0.9457, 0.1304, 0.1753, 0.7313, 0.175, 0.7008, 0.231, 0.7043, 0.2309, 0.7247, 0.955, 0.2702, 0.9207, 0.2737, 0.9256, 0.2094, 0.9602, 0.1958, 0.08164, 0.7227, 0.06271, 0.6908, 0.1031, 0.69, 0.1184, 0.725, 0.1184, 0.725, 0.1031, 0.69, 0.175, 0.7008, 0.1753, 0.7313, 0.9442, 0.4135, 0.8829, 0.3847, 0.8977, 0.3598, 0.9716, 0.3638, 0.9716, 0.3638, 0.8977, 0.3598, 0.9207, 0.2737, 0.955, 0.2702, 0.4007, 0.7725, 0.3631, 0.7373, 0.4543, 0.7205, 0.4744, 0.7373, 0.8977, 0.3598, 0.8675, 0.3471, 0.8866, 0.3173, 0.9207, 0.2737, 0.06691, 0.7478, 0.02554, 0.731, 0.06271, 0.6908, 0.08164, 0.7227, 0.8737, 0.4621, 0.8505, 0.388, 0.8829, 0.3847, 0.9442, 0.4135, 0.06054, 0.7803, 0.007909, 0.7803, 0.02554, 0.731, 0.06691, 0.7478, 0.7929, 0.4676, 0.8095, 0.4005, 0.8505, 0.388, 0.8737, 0.4621, 0.8095, 0.4005, 0.8188, 0.3629, 0.8426, 0.3641, 0.8505, 0.388, 0.8831, 0.198, 0.8586, 0.2647, 0.8441, 0.2612, 0.8597, 0.1981, 0.9248, 0.097, 0.9051, 0.1352, 0.877, 0.1285, 0.8853, 0.09488, 0.8478, 0.3439, 0.8265, 0.3321, 0.8352, 0.297, 0.8611, 0.3098, 0.8426, 0.3641, 0.8188, 0.3629, 0.8265, 0.3321, 0.8478, 0.3439, 0.8611, 0.3098, 0.8352, 0.297, 0.8441, 0.2612, 0.8586, 0.2647, 0.8743, 0.2652, 0.8701, 0.303, 0.8611, 0.3098, 0.8586, 0.2647, 0.8701, 0.303, 0.881, 0.3055, 0.8866, 0.3173, 0.8611, 0.3098, 0.9128, 0.2216, 0.8925, 0.2162, 0.8831, 0.198, 0.9256, 0.2094, 0.8925, 0.2162, 0.8743, 0.2652, 0.8586, 0.2647, 0.8831, 0.198, 0.906, 0.2717, 0.9128, 0.2216, 0.9256, 0.2094, 0.9207, 0.2737, 0.881, 0.3055, 0.906, 0.2717, 0.9207, 0.2737, 0.8866, 0.3173, 0.8743, 0.2652, 0.8925, 0.2162, 0.9128, 0.2216, 0.906, 0.2717, 0.5578, 0.7937, 0.5365, 0.7662, 0.5481, 0.7252, 0.559, 0.7348, 0.492, 0.7525, 0.4744, 0.7373, 0.5134, 0.7115, 0.5253, 0.7157, 0.4744, 0.7373, 0.4543, 0.7205, 0.5058, 0.7024, 0.5134, 0.7115, 0.3631, 0.7373, 0.3792, 0.7011, 0.4651, 0.6974, 0.4543, 0.7205, 0.4967, 0.8479, 0.4767, 0.8169, 0.5145, 0.7566, 0.5365, 0.7662, 0.5314, 0.8729, 0.4967, 0.8479, 0.5365, 0.7662, 0.5578, 0.7937, 0.5472, 0.6977, 0.5409, 0.6972, 0.539, 0.69, 0.559, 0.7018, 0.5548, 0.7043, 0.5482, 0.7043, 0.4543, 0.7205, 0.4651, 0.6974, 0.5145, 0.6904, 0.5058, 0.7024, 0.5145, 0.7566, 0.492, 0.7525, 0.5253, 0.7157, 0.5349, 0.7199, 0.5365, 0.7662, 0.5145, 0.7566, 0.5349, 0.7199, 0.5481, 0.7252, 0.5472, 0.6977, 0.5482, 0.7043, 0.5349, 0.7199, 0.5253, 0.7157, 0.5409, 0.6972, 0.5472, 0.6977, 0.5253, 0.7157, 0.5134, 0.7115, 0.5523, 0.6931, 0.539, 0.69, 0.5058, 0.7024, 0.5145, 0.6904, 0.539, 0.69, 0.5409, 0.6972, 0.5134, 0.7115, 0.5058, 0.7024, 0.5548, 0.7043, 0.559, 0.7018, 0.559, 0.7348, 0.5481, 0.7252, 0.5482, 0.7043, 0.5548, 0.7043, 0.5481, 0.7252, 0.5349, 0.7199, 0.8701, 0.303, 0.8743, 0.2652, 0.906, 0.2717, 0.881, 0.3055, 0.8853, 0.09488, 0.8912, 0.07139, 0.9248, 0.097, 0.965, 0.1046, 0.952, 0.08222, 0.967, 0.0471, 0.9716, 0.04915, 0.275, 0.7803, 0.2717, 0.7555, 0.3118, 0.7607, 0.313, 0.7803, 0.9457, 0.1304, 0.9248, 0.097, 0.952, 0.08222, 0.965, 0.1046, 0.9253, 0.06767, 0.9248, 0.097, 0.8912, 0.07139, 0.8935, 0.06188, 0.313, 0.7803, 0.3118, 0.7607, 0.3417, 0.7803, 0.9457, 0.1304, 0.9051, 0.1352, 0.9248, 0.097, 0.877, 0.1285, 0.9051, 0.1352, 0.8831, 0.198, 0.8597, 0.1981, 0.9248, 0.097, 0.9253, 0.06767, 0.9435, 0.06446, 0.952, 0.08222, 0.3118, 0.7607, 0.2717, 0.7555, 0.3031, 0.7423, 0.3223, 0.7514, 0.2717, 0.7555, 0.2767, 0.7269, 0.3012, 0.7226, 0.3031, 0.7423, 0.967, 0.0471, 0.9638, 0.04364, 0.9696, 0.04107, 0.952, 0.08222, 0.9435, 0.06446, 0.9638, 0.04364, 0.967, 0.0471, 0.3031, 0.7423, 0.3012, 0.7226, 0.3423, 0.7345, 0.3403, 0.7389, 0.3223, 0.7514, 0.3031, 0.7423, 0.3403, 0.7389, 0.3433, 0.7423, 0.3403, 0.7389, 0.3423, 0.7345, 0.3473, 0.7391, 0.3433, 0.7423, 0.3403, 0.7389, 0.3473, 0.7391, 0.9716, 0.04915, 0.967, 0.0471, 0.9696, 0.04107, 0.7446, 0.5737, 0.8008, 0.53, 0.8072, 0.552, 0.7611, 0.624, 0.1761, 0.7982, 0.2717, 0.8052, 0.2309, 0.8359, 0.1753, 0.8293, 0.7611, 0.624, 0.8072, 0.552, 0.8241, 0.5679, 0.7964, 0.6448, 0.7832, 0.3262, 0.7803, 0.2909, 0.8063, 0.2962, 0.8021, 0.3326, 0.1756, 0.7803, 0.275, 0.7803, 0.2717, 0.8052, 0.1761, 0.7982, 0.06054, 0.7803, 0.1168, 0.7803, 0.1174, 0.8071, 0.06691, 0.8128, 0.1168, 0.7803, 0.1756, 0.7803, 0.1761, 0.7982, 0.1174, 0.8071, 0.06691, 0.8128, 0.1174, 0.8071, 0.1184, 0.8356, 0.08164, 0.8379, 0.1174, 0.8071, 0.1761, 0.7982, 0.1753, 0.8293, 0.1184, 0.8356, 0.2309, 0.8359, 0.2717, 0.8052, 0.2767, 0.8337, 0.231, 0.8563, 0.772, 0.1491, 0.8154, 0.09806, 0.849, 0.1212, 0.839, 0.1871, 0.7962, 0.1773, 0.1753, 0.8293, 0.2309, 0.8359, 0.231, 0.8563, 0.175, 0.8598, 0.7418, 0.2173, 0.772, 0.1491, 0.7962, 0.1773, 0.7705, 0.2364, 0.08164, 0.8379, 0.1184, 0.8356, 0.1031, 0.8706, 0.06271, 0.8698, 0.1184, 0.8356, 0.1753, 0.8293, 0.175, 0.8598, 0.1031, 0.8706, 0.6844, 0.349, 0.6834, 0.2923, 0.7506, 0.3233, 0.752, 0.3523, 0.6834, 0.2923, 0.7418, 0.2173, 0.7705, 0.2364, 0.7506, 0.3233, 0.7964, 0.6448, 0.8241, 0.5679, 0.8428, 0.5862, 0.8353, 0.6786, 0.7506, 0.3233, 0.7705, 0.2364, 0.7803, 0.2909, 0.7832, 0.3262, 0.06691, 0.8128, 0.08164, 0.8379, 0.06271, 0.8698, 0.02554, 0.8296, 0.7239, 0.4249, 0.6844, 0.349, 0.752, 0.3523, 0.7792, 0.3703, 0.06054, 0.7803, 0.06691, 0.8128, 0.02554, 0.8296, 0.007909, 0.7803, 0.7929, 0.4676, 0.7239, 0.4249, 0.7792, 0.3703, 0.8095, 0.4005, 0.8095, 0.4005, 0.7792, 0.3703, 0.7973, 0.3529, 0.8188, 0.3629, 0.839, 0.1871, 0.8597, 0.1981, 0.8441, 0.2612, 0.8296, 0.2575, 0.8495, 0.07832, 0.8853, 0.09488, 0.877, 0.1285, 0.849, 0.1212, 0.8021, 0.3326, 0.8063, 0.2962, 0.8352, 0.297, 0.8265, 0.3321, 0.7973, 0.3529, 0.8021, 0.3326, 0.8265, 0.3321, 0.8188, 0.3629, 0.8063, 0.2962, 0.8296, 0.2575, 0.8441, 0.2612, 0.8352, 0.297, 0.8154, 0.2506, 0.8296, 0.2575, 0.8063, 0.2962, 0.8016, 0.286, 0.8016, 0.286, 0.8063, 0.2962, 0.7803, 0.2909, 0.7908, 0.2831, 0.8018, 0.1941, 0.7962, 0.1773, 0.839, 0.1871, 0.8223, 0.1987, 0.8223, 0.1987, 0.839, 0.1871, 0.8296, 0.2575, 0.8154, 0.2506, 0.7844, 0.2415, 0.7705, 0.2364, 0.7962, 0.1773, 0.8018, 0.1941, 0.7908, 0.2831, 0.7803, 0.2909, 0.7705, 0.2364, 0.7844, 0.2415, 0.8154, 0.2506, 0.7844, 0.2415, 0.8018, 0.1941, 0.8223, 0.1987, 0.7596, 0.4906, 0.818, 0.4834, 0.8287, 0.4934, 0.789, 0.5091, 0.8072, 0.552, 0.8404, 0.5151, 0.8457, 0.5265, 0.8241, 0.5679, 0.8241, 0.5679, 0.8457, 0.5265, 0.8556, 0.5332, 0.8428, 0.5862, 0.8353, 0.6786, 0.8428, 0.5862, 0.8647, 0.5731, 0.8696, 0.659, 0.7118, 0.5568, 0.789, 0.5091, 0.8008, 0.53, 0.7446, 0.5737, 0.6834, 0.5248, 0.7596, 0.4906, 0.789, 0.5091, 0.7118, 0.5568, 0.8561, 0.4914, 0.8494, 0.4912, 0.8488, 0.4846, 0.8696, 0.4918, 0.8646, 0.4989, 0.8572, 0.4977, 0.8428, 0.5862, 0.8556, 0.5332, 0.8667, 0.5233, 0.8647, 0.5731, 0.8008, 0.53, 0.8352, 0.506, 0.8404, 0.5151, 0.8072, 0.552, 0.789, 0.5091, 0.8287, 0.4934, 0.8352, 0.506, 0.8008, 0.53, 0.8561, 0.4914, 0.8404, 0.5151, 0.8352, 0.506, 0.8494, 0.4912, 0.8572, 0.4977, 0.8457, 0.5265, 0.8404, 0.5151, 0.8561, 0.4914, 0.8696, 0.4918, 0.8667, 0.5233, 0.8556, 0.5332, 0.8646, 0.4989, 0.8646, 0.4989, 0.8556, 0.5332, 0.8457, 0.5265, 0.8572, 0.4977, 0.8488, 0.4846, 0.8287, 0.4934, 0.818, 0.4834, 0.8571, 0.484, 0.8494, 0.4912, 0.8352, 0.506, 0.8287, 0.4934, 0.8488, 0.4846, 0.8016, 0.286, 0.7908, 0.2831, 0.7844, 0.2415, 0.8154, 0.2506, 0.8853, 0.09488, 0.8495, 0.07832, 0.8912, 0.07139, 0.8103, 0.06626, 0.8305, 0.01415, 0.8354, 0.01445, 0.8323, 0.05253, 0.275, 0.7803, 0.313, 0.7803, 0.3118, 0.7999, 0.2717, 0.8052, 0.8154, 0.09806, 0.8103, 0.06626, 0.8323, 0.05253, 0.8495, 0.07832, 0.8627, 0.05216, 0.8935, 0.06188, 0.8912, 0.07139, 0.8495, 0.07832, 0.313, 0.7803, 0.3417, 0.7803, 0.3118, 0.7999, 0.8154, 0.09806, 0.8495, 0.07832, 0.849, 0.1212, 0.877, 0.1285, 0.8597, 0.1981, 0.839, 0.1871, 0.849, 0.1212, 0.8495, 0.07832, 0.8323, 0.05253, 0.8481, 0.04079, 0.8627, 0.05216, 0.3118, 0.7999, 0.3223, 0.8092, 0.3031, 0.8183, 0.2717, 0.8052, 0.2717, 0.8052, 0.3031, 0.8183, 0.3012, 0.838, 0.2767, 0.8337, 0.8354, 0.01445, 0.836, 0.007909, 0.8399, 0.01292, 0.8323, 0.05253, 0.8354, 0.01445, 0.8399, 0.01292, 0.8481, 0.04079, 0.3031, 0.8183, 0.3403, 0.8217, 0.3423, 0.8261, 0.3012, 0.838, 0.3223, 0.8092, 0.3433, 0.8183, 0.3403, 0.8217, 0.3031, 0.8183, 0.3403, 0.8217, 0.3473, 0.8215, 0.3423, 0.8261, 0.3433, 0.8183, 0.3473, 0.8215, 0.3403, 0.8217, 0.8305, 0.01415, 0.836, 0.007909, 0.8354, 0.01445])
me_cubo.materials.append(mat_debuff_support)
me_cubo.use_remesh_fix_poles = True
me_cubo.use_remesh_preserve_attributes = False
me_cubo.use_mirror_vertex_groups = False
me_cubo.update()
me_plano_001 = bpy.data.meshes.new('Plano.001')
me_plano_001.from_pydata([], [], [])
_uv = me_plano_001.uv_layers.new(name='MapaUV')
_uv.uv.foreach_set('vector', [])
me_plano_001.use_remesh_fix_poles = True
me_plano_001.use_remesh_preserve_attributes = False
me_plano_001.use_mirror_vertex_groups = False
me_plano_001.update()
arm_esqueleto = bpy.data.armatures.new('Esqueleto')  # bones are not reproduced

# ---- objects
ob_debuff_support_rig = bpy.data.objects.new('Debuff_support_rig', arm_esqueleto)
ob_body = bpy.data.objects.new('body', me_plano)
ob_brazos = bpy.data.objects.new('brazos', me_c_rculo)
ob_cilindro = bpy.data.objects.new('Cilindro', me_cilindro)
ob_head = bpy.data.objects.new('head', me_cubo)
ob_plano = bpy.data.objects.new('Plano', me_plano_001)

# ---- transforms, parenting, visibility, modifiers, constraints
ob_debuff_support_rig.location = (0.0, 0.0, 0.0)
ob_debuff_support_rig.display_type = 'WIRE'
ob_debuff_support_rig.show_in_front = True
ob_debuff_support_rig.lineart.crease_threshold = 0.0
ob_body.parent = ob_debuff_support_rig
ob_body.location = (0.0, 0.0, 0.0)
ob_body.lineart.crease_threshold = 0.0
_vg = ob_body.vertex_groups.new(name='Tunica_lateral_1.L')
for _i, _w in zip([4, 12, 14, 15, 16, 19, 20, 21, 70, 74, 75, 77], [0.07559, 0.03166, 0.01994, 0.7605, 0.1363, 0.7363, 0.1968, 0.9436, 0.03388, 0.1072, 0.9728, 0.7044]): _vg.add([_i], _w, 'REPLACE')
_vg = ob_body.vertex_groups.new(name='Tunica_lateral_2.L')
for _i, _w in zip([0, 2, 3, 4, 5, 12, 13, 37, 74, 77, 86, 91, 93], [0.6861, 0.9956, 0.03684, 0.7293, 0.1048, 0.454, 0.1805, 0.02026, 0.01097, 0.07123, 0.004468, 0.09078, 0.07286]): _vg.add([_i], _w, 'REPLACE')
_vg = ob_body.vertex_groups.new(name='Tunica_lateral_3.L')
for _i, _w in zip([0, 4, 7, 8, 9, 23, 27, 87, 91, 92, 93, 101, 105], [0.01802, 0.05575, 0.0832, 0.9967, 0.5841, 0.07775, 0.525, 0.0208, 0.6077, 0.9968, 0.6501, 0.1734, 0.1845]): _vg.add([_i], _w, 'REPLACE')
_vg = ob_body.vertex_groups.new(name='Tunica_lateral_4.L')
for _i, _w in zip([7, 9, 23, 25, 27, 101, 103, 105], [0.5212, 0.1215, 0.6145, 0.9815, 0.1367, 0.5348, 0.9976, 0.4697]): _vg.add([_i], _w, 'REPLACE')
_vg = ob_body.vertex_groups.new(name='Tunica_front_1.L')
_vg.add([5, 12, 16, 18, 36, 37, 45, 49, 51, 59, 67, 70, 72, 76, 79, 83], 1.0, 'REPLACE')
_vg = ob_body.vertex_groups.new(name='Tunica_front_2.L')
for _i, _w in zip([4, 5, 12, 26, 35, 36, 37, 45, 61, 76, 83, 86, 87, 88, 95, 96], [0.01852, 0.4938, 0.1555, 0.08662, 0.01665, 0.4788, 0.4307, 0.1512, 0.08621, 0.008021, 0.009337, 0.6282, 0.0201, 0.9749, 0.6208, 0.01913]): _vg.add([_i], _w, 'REPLACE')
_vg = ob_body.vertex_groups.new(name='Tunica_front_3.L')
for _i, _w in zip([10, 26, 38, 43, 61, 86, 95, 107, 115], [0.05312, 0.503, 0.9996, 0.0529, 0.4996, 0.05328, 0.05374, 0.1449, 0.1443]): _vg.add([_i], _w, 'REPLACE')
_vg = ob_body.vertex_groups.new(name='Tunica_back_4.L.001')
for _i, _w in zip([10, 26, 43, 61, 63, 102, 107, 115], [0.2288, 0.09526, 0.2283, 0.09558, 0.2657, 0.9999, 0.4494, 0.4481]): _vg.add([_i], _w, 'REPLACE')
_vg = ob_body.vertex_groups.new(name='Tunica_back_1.L')
for _i, _w in zip([3, 14, 16, 17, 34, 47, 49, 50, 57, 71, 73, 80], [0.07361, 0.05352, 0.06034, 0.8133, 0.07539, 0.05126, 0.05771, 0.7777, 0.965, 0.7675, 0.9979, 0.7423]): _vg.add([_i], _w, 'REPLACE')
_vg = ob_body.vertex_groups.new(name='Tunica_back_2.L')
for _i, _w in zip([0, 3, 13, 30, 34, 46, 68, 89, 90, 97], [0.01565, 0.635, 0.1579, 0.01419, 0.6208, 0.1544, 0.8866, 0.1204, 0.179, 0.1214]): _vg.add([_i], _w, 'REPLACE')
_vg = ob_body.vertex_groups.new(name='Tunica_back_3.L')
for _i, _w in zip([3, 6, 29, 34, 39, 65, 66, 68, 89, 90, 97, 109, 116], [0.0347, 0.06176, 0.5374, 0.0367, 0.06159, 0.5333, 0.9989, 0.006684, 0.4887, 0.5179, 0.4796, 0.1603, 0.1598]): _vg.add([_i], _w, 'REPLACE')
_vg = ob_body.vertex_groups.new(name='Tunica_back_4.L')
for _i, _w in zip([6, 29, 33, 39, 65, 108, 109, 116], [0.5399, 0.1207, 0.9414, 0.5391, 0.1212, 0.999, 0.5028, 0.5012]): _vg.add([_i], _w, 'REPLACE')
_vg = ob_body.vertex_groups.new(name='Tunica_lateral_front_1.L')
for _i, _w in zip([4, 5, 12, 15, 16, 18, 19, 22, 70, 76, 77], [0.03288, 0.07913, 0.1019, 0.04799, 0.01668, 0.3734, 0.2443, 0.996, 0.9075, 0.2203, 0.1959]): _vg.add([_i], _w, 'REPLACE')
_vg = ob_body.vertex_groups.new(name='Tunica_lateral_front_2.L')
_vg = ob_body.vertex_groups.new(name='Tunica_lateral_front_3.L')
for _i, _w in zip([1, 4, 5, 7, 10, 12, 26, 27, 86, 87, 91, 105, 107], [0.9756, 0.03923, 0.05548, 0.02756, 0.02154, 0.1512, 0.228, 0.277, 0.219, 0.8972, 0.247, 0.08571, 0.09758]): _vg.add([_i], _w, 'REPLACE')
_vg = ob_body.vertex_groups.new(name='Tunica_lateral_front_4.L')
for _i, _w in zip([7, 10, 26, 27, 28, 63, 105, 106, 107], [0.3487, 0.2621, 0.053, 0.02857, 0.9643, 0.03054, 0.2526, 0.9964, 0.1977]): _vg.add([_i], _w, 'REPLACE')
_vg = ob_body.vertex_groups.new(name='Tunica_lateral_back_1.L')
for _i, _w in zip([0, 3, 13, 14, 15, 16, 17, 20, 21, 69, 71, 74], [0.07214, 0.1615, 0.4562, 0.9198, 0.08553, 0.0002081, 0.1344, 0.6713, 0.01677, 0.9924, 0.2041, 0.133]): _vg.add([_i], _w, 'REPLACE')
_vg = ob_body.vertex_groups.new(name='Tunica_lateral_back_2.L')
_vg = ob_body.vertex_groups.new(name='Tunica_lateral_back_3.L')
for _i, _w in zip([0, 6, 9, 13, 23, 24, 29, 85, 89, 90, 93, 97, 101, 109], [0.04399, 0.006236, 0.2297, 0.1354, 0.04137, 0.9938, 0.2825, 0.9996, 0.3056, 0.1267, 0.2358, 0.01774, 0.1022, 0.07307]): _vg.add([_i], _w, 'REPLACE')
_vg = ob_body.vertex_groups.new(name='Tunica_lateral_back_4.L')
for _i, _w in zip([6, 9, 11, 23, 29, 101, 104, 109], [0.3611, 0.04904, 0.9629, 0.256, 0.02164, 0.1841, 0.9979, 0.2565]): _vg.add([_i], _w, 'REPLACE')
_vg = ob_body.vertex_groups.new(name='Tunica_lateral_1.R')
for _i, _w in zip([35, 45, 47, 48, 49, 52, 53, 54, 79, 81, 82, 84], [0.07562, 0.03192, 0.02006, 0.7605, 0.1364, 0.7363, 0.1968, 0.9436, 0.03394, 0.1072, 0.9728, 0.7044]): _vg.add([_i], _w, 'REPLACE')
_vg = ob_body.vertex_groups.new(name='Tunica_lateral_2.R')
for _i, _w in zip([30, 32, 34, 35, 36, 37, 45, 46, 81, 84, 95, 98, 100], [0.6862, 0.9956, 0.04039, 0.7295, 0.1083, 0.02233, 0.4549, 0.1809, 0.01098, 0.07127, 0.006117, 0.09082, 0.07286]): _vg.add([_i], _w, 'REPLACE')
_vg = ob_body.vertex_groups.new(name='Tunica_lateral_3.R')
for _i, _w in zip([30, 35, 40, 41, 42, 56, 62, 96, 98, 99, 100, 110, 113], [0.01802, 0.05577, 0.0832, 0.9967, 0.5841, 0.07775, 0.525, 0.02082, 0.6077, 0.9968, 0.6501, 0.1734, 0.1845]): _vg.add([_i], _w, 'REPLACE')
_vg = ob_body.vertex_groups.new(name='Tunica_lateral_4.R')
for _i, _w in zip([40, 42, 56, 60, 62, 110, 111, 113], [0.5212, 0.1215, 0.6145, 0.9815, 0.1367, 0.5348, 0.9976, 0.4697]): _vg.add([_i], _w, 'REPLACE')
_vg = ob_body.vertex_groups.new(name='Tunica_lateral_front_1.R')
for _i, _w in zip([35, 36, 45, 48, 49, 51, 52, 55, 79, 83, 84], [0.03344, 0.08348, 0.1031, 0.04802, 0.01693, 0.3751, 0.2443, 0.996, 0.9082, 0.2362, 0.1961]): _vg.add([_i], _w, 'REPLACE')
_vg = ob_body.vertex_groups.new(name='Tunica_lateral_front_2.R')
_vg = ob_body.vertex_groups.new(name='Tunica_lateral_front_3.R')
for _i, _w in zip([31, 35, 36, 40, 43, 45, 61, 62, 95, 96, 98, 113, 115], [0.9757, 0.03957, 0.05775, 0.02757, 0.02218, 0.152, 0.2302, 0.277, 0.2229, 0.8974, 0.247, 0.08572, 0.09847]): _vg.add([_i], _w, 'REPLACE')
_vg = ob_body.vertex_groups.new(name='Tunica_lateral_front_4.R')
for _i, _w in zip([40, 43, 61, 62, 63, 64, 113, 114, 115], [0.3488, 0.2623, 0.05353, 0.02857, 0.03055, 0.9643, 0.2526, 0.9964, 0.1984]): _vg.add([_i], _w, 'REPLACE')
_vg = ob_body.vertex_groups.new(name='Tunica_lateral_back_1.R')
for _i, _w in zip([30, 34, 46, 47, 48, 49, 50, 53, 54, 78, 80, 81], [0.07253, 0.1691, 0.4581, 0.9215, 0.08568, 0.004086, 0.1605, 0.6717, 0.01681, 0.9924, 0.2264, 0.1329]): _vg.add([_i], _w, 'REPLACE')
_vg = ob_body.vertex_groups.new(name='Tunica_lateral_back_2.R')
_vg = ob_body.vertex_groups.new(name='Tunica_lateral_back_3.R')
for _i, _w in zip([30, 39, 42, 46, 56, 58, 65, 89, 90, 94, 97, 100, 110, 116], [0.04413, 0.006974, 0.2297, 0.1357, 0.04137, 0.9938, 0.2852, 0.01776, 0.1291, 0.9996, 0.3119, 0.2358, 0.1022, 0.07401]): _vg.add([_i], _w, 'REPLACE')
_vg = ob_body.vertex_groups.new(name='Tunica_lateral_back_4.R')
for _i, _w in zip([39, 42, 44, 56, 65, 110, 112, 116], [0.3617, 0.04904, 0.9629, 0.256, 0.02259, 0.1841, 0.9979, 0.2575]): _vg.add([_i], _w, 'REPLACE')
_m = ob_body.modifiers.new('Solidificar', 'SOLIDIFY')
_m.thickness = 0.1
_m = ob_body.modifiers.new('Esqueleto', 'ARMATURE')
_m.object = ob_debuff_support_rig
ob_brazos.parent = ob_debuff_support_rig
ob_brazos.location = (0.0, 0.0, 0.0)
ob_brazos.lineart.crease_threshold = 0.0
_vg = ob_brazos.vertex_groups.new(name='arm_up.L')
for _i, _w in zip([0, 1, 2, 3, 4, 5, 6, 7, 16, 25, 26, 35, 36, 45, 46, 55, 56, 57, 58, 59, 60, 61, 62, 63, 64, 74, 75, 76, 77, 78, 79, 80, 81, 90, 91, 98, 99, 100, 101, 108, 109, 110, 111, 118, 119, 120, 121, 128, 129, 130, 131, 132, 133, 134, 135, 136, 137, 138], [1.0, 1.0, 0.9996, 0.9811, 0.9718, 0.982, 1.0, 1.0, 0.6345, 0.5994, 0.5234, 0.5572, 0.5024, 0.4823, 0.6301, 0.5648, 1.0, 1.0, 0.9986, 0.912, 0.8046, 0.9222, 1.0, 1.0, 1.0, 0.0, 0.0, 0.0, 0.0, 0.0, 0.0, 0.0, 0.0, 0.0, 0.0, 0.0, 0.0, 0.0, 0.0, 0.0, 0.0, 0.0, 0.0, 0.0, 0.0, 0.0, 0.0, 0.0, 0.0, 0.0, 0.0, 0.0, 0.0, 0.0, 0.0, 0.0, 0.0, 0.0]): _vg.add([_i], _w, 'REPLACE')
_vg = ob_brazos.vertex_groups.new(name='arm_up_mid.L')
_vg.add([16, 17, 18, 23, 24, 25, 26, 27, 28, 33, 34, 35, 36, 37, 38, 43, 44, 45, 46, 47, 48, 53, 54, 55], 1.0, 'REPLACE')
_vg = ob_brazos.vertex_groups.new(name='arm_down_mid.L')
_vg.add([18, 19, 22, 23, 28, 29, 32, 33, 38, 39, 42, 43, 48, 49, 52, 53], 1.0, 'REPLACE')
_vg = ob_brazos.vertex_groups.new(name='arm_down.L')
_vg.add([19, 20, 21, 22, 29, 30, 31, 32, 39, 40, 41, 42, 49, 50, 51, 52], 1.0, 'REPLACE')
_vg = ob_brazos.vertex_groups.new(name='hand.L')
_vg.add([8, 9, 10, 11, 12, 13, 14, 15, 20, 21, 30, 31, 40, 41, 50, 51, 65, 66, 67, 68, 69, 70, 71, 72, 73], 1.0, 'REPLACE')
_vg = ob_brazos.vertex_groups.new(name='arm_up.R')
_vg.add([74, 75, 76, 77, 78, 79, 80, 81, 90, 91, 98, 99, 100, 101, 108, 109, 110, 111, 118, 119, 120, 121, 128, 129, 130, 131, 132, 133, 134, 135, 136, 137, 138], 1.0, 'REPLACE')
_vg = ob_brazos.vertex_groups.new(name='arm_up_mid.R')
_vg.add([91, 92, 97, 98, 101, 102, 107, 108, 111, 112, 117, 118, 121, 122, 127, 128], 1.0, 'REPLACE')
_vg = ob_brazos.vertex_groups.new(name='arm_down_mid.R')
_vg.add([92, 93, 96, 97, 102, 103, 106, 107, 112, 113, 116, 117, 122, 123, 126, 127], 1.0, 'REPLACE')
_vg = ob_brazos.vertex_groups.new(name='arm_down.R')
_vg.add([93, 94, 95, 96, 103, 104, 105, 106, 113, 114, 115, 116, 123, 124, 125, 126], 1.0, 'REPLACE')
_vg = ob_brazos.vertex_groups.new(name='hand.R')
_vg.add([82, 83, 84, 85, 86, 87, 88, 89, 94, 95, 104, 105, 114, 115, 124, 125, 139, 140, 141, 142, 143, 144, 145, 146, 147], 1.0, 'REPLACE')
_m = ob_brazos.modifiers.new('Esqueleto', 'ARMATURE')
_m.object = ob_debuff_support_rig
ob_cilindro.parent = ob_debuff_support_rig
ob_cilindro.matrix_parent_inverse = Matrix(((1.0, -2.421e-07, 4.47e-08, 1.604), (-1.341e-07, -6.706e-08, 1.0, -0.9741), (-7.451e-08, -1.0, 5.215e-08, 0.001633), (0.0, 0.0, -0.0, 1.0)))
ob_cilindro.location = (-1.607, -0.003399, 1.204)
ob_cilindro.lineart.crease_threshold = 0.0
ob_head.parent = ob_debuff_support_rig
ob_head.matrix_parent_inverse = Matrix(((1.0, -1.51e-07, 0.0, -0.0), (1.8e-14, 1.192e-07, 1.0, -1.301), (-1.51e-07, -1.0, 0.0, -0.0), (0.0, -0.0, -0.0, 1.0)))
ob_head.location = (0.0, 0.0, 0.0)
ob_head.lineart.crease_threshold = 0.0
ob_plano.location = (0.0, 0.0, 0.0)
ob_plano.lineart.crease_threshold = 0.0

# ---- collection membership
col_debuff_support.objects.link(ob_debuff_support_rig)
col_mesh.objects.link(ob_body)
col_mesh.objects.link(ob_brazos)
col_mesh.objects.link(ob_cilindro)
col_mesh.objects.link(ob_head)
col_mesh.objects.link(ob_plano)

# ---- scene / render settings (as saved in the file)
scene.frame_start = 1; scene.frame_end = 30; scene.frame_set(18)
scene.render.engine = 'BLENDER_EEVEE_NEXT'
scene.render.image_settings.file_format = 'FFMPEG'
scene.render.image_settings.color_mode = 'RGB'
scene.cycles.use_denoising = False
scene.cycles.samples = 128
scene.cycles.sampling_pattern = 'TABULATED_SOBOL'
scene.cycles.use_adaptive_sampling = False
scene.cycles.use_light_tree = False
scene.view_settings.view_transform = 'Filmic'
bpy.context.view_layer.update()

# ---- added for rendering (the .blend has no active camera and no usable light): camera, sun
cam_auto = bpy.data.cameras.new('AutoCamera')
cam_auto.lens = 50.0
cam_auto.sensor_width = 36.0
cam_auto.clip_end = 1000.0
ob_auto_camera = bpy.data.objects.new('AutoCamera', cam_auto)
scene.collection.objects.link(ob_auto_camera)
ob_auto_camera.location = (3.17042, -4.05259, 4.21644)
ob_auto_camera.rotation_euler = (1.09748, -7.21219e-08, 0.694738)
scene.camera = ob_auto_camera
light_auto_sun = bpy.data.lights.new('AutoSun', 'SUN')
light_auto_sun.energy = 3.0
light_auto_sun.angle = 0.0523599
ob_auto_sun = bpy.data.objects.new('AutoSun', light_auto_sun)
scene.collection.objects.link(ob_auto_sun)
ob_auto_sun.rotation_euler = (0.872665, 0.174533, 0.523599)
bpy.context.view_layer.update()
